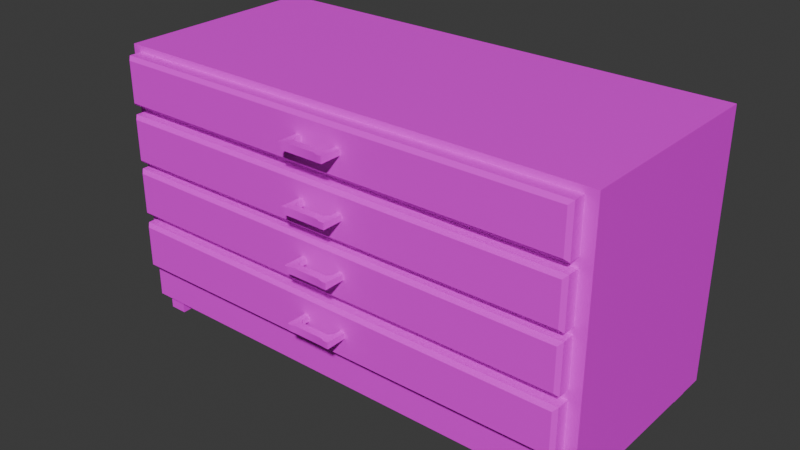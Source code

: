 # Source: cabinet_03.blend  (saved by Blender 4.4.32; exported with 4.5.12 LTS)
import bpy
from mathutils import Matrix  # noqa: F401  (used for matrix-valued properties, if any)

bpy.ops.wm.read_factory_settings(use_empty=True)
scene = bpy.context.scene
scene.name = 'Scene'

# ---- collections
col_collection = bpy.data.collections.new('Collection'); scene.collection.children.link(col_collection)

# ---- images (referenced by path relative to the original .blend; pixels are not part of the script)
import os
ASSET_DIR = os.environ.get("B2B_ASSET_DIR", "")  # directory of the original .blend (textures are referenced by path, not embedded)
HERE = os.path.dirname(os.path.abspath(__file__))  # packed textures are extracted next to this script under _unpacked/

def load_image(name, relpath, width, height, colorspace="sRGB"):
    """Load a texture the original file referenced (path relative to the .blend, or extracted next to this script)."""
    p = next((c for c in (os.path.join(HERE, relpath), os.path.join(ASSET_DIR, relpath)) if relpath and os.path.exists(c)), "")
    if p:
        img = bpy.data.images.load(p, check_existing=True)
        img.name = name
    else:  # same state as the original file: an image datablock whose file is absent (Cycles renders it pink)
        img = bpy.data.images.new(name, width, height)
        img.source = "FILE"
        img.filepath = "//" + (relpath or name)
    img.colorspace_settings.name = colorspace
    return img
img_pandamat_png_001 = load_image('PandaMat.png.001', 'PandaMat.png', 1024, 1024, 'sRGB')

# ---- materials (node trees are filled in below, after node groups)
mat_pandamat_001 = bpy.data.materials.new('PandaMat.001')
mat_pandamat_001.roughness = 0.5

# ---- node groups
ng_smooth_by_angle = bpy.data.node_groups.new('Smooth by Angle', 'GeometryNodeTree')
_s = ng_smooth_by_angle.interface.new_socket(name='Mesh', in_out='OUTPUT', socket_type='NodeSocketGeometry')
_s = ng_smooth_by_angle.interface.new_socket(name='Mesh', in_out='INPUT', socket_type='NodeSocketGeometry')
_s = ng_smooth_by_angle.interface.new_socket(name='Angle', in_out='INPUT', socket_type='NodeSocketFloat')
_s.subtype = 'ANGLE'
_s.default_value = 0.5236
_s.min_value = 0.0
_s.max_value = 3.142
_s.description = 'Maximum face angle for smooth edges'
_s = ng_smooth_by_angle.interface.new_socket(name='Ignore Sharpness', in_out='INPUT', socket_type='NodeSocketBool')
_s.force_non_field = True
ng_smooth_by_angle.description = 'Set the sharpness of mesh edges based on the angle between the neighboring faces'
ng_smooth_by_angle.is_modifier = True
_N = ng_smooth_by_angle.nodes; _L = ng_smooth_by_angle.links
n0 = _N.new('GeometryNodeSetShadeSmooth'); n0.name = 'Set Shade Smooth'; n0.location = (120, -80)
n0.domain = 'EDGE'
n1 = _N.new('GeometryNodeSetShadeSmooth'); n1.name = 'Set Shade Smooth.001'; n1.location = (300, -80)
n2 = _N.new('NodeGroupOutput'); n2.name = 'Group Output'; n2.location = (480, -80)
n3 = _N.new('GeometryNodeInputMeshEdgeAngle'); n3.name = 'Edge Angle'; n3.location = (-440, -240)
n4 = _N.new('NodeGroupInput'); n4.name = 'Group Input'; n4.location = (-80, -80)
n5 = _N.new('GeometryNodeInputEdgeSmooth'); n5.name = 'Is Edge Smooth'; n5.location = (-260, -120)
n6 = _N.new('GeometryNodeInputShadeSmooth'); n6.name = 'Is Shade Smooth'; n6.location = (-440, -397)
n7 = _N.new('FunctionNodeCompare'); n7.name = 'Compare'; n7.location = (-260, -260)
n7.operation = 'LESS_EQUAL'
n7.inputs[6].default_value = (0.0, 0.0, 0.0, 0.0)
n7.inputs[7].default_value = (0.0, 0.0, 0.0, 0.0)
n8 = _N.new('FunctionNodeBooleanMath'); n8.name = 'Boolean Math.001'; n8.location = (-80, -260)
n9 = _N.new('NodeGroupInput'); n9.name = 'Group Input.001'; n9.location = (-440, -329)
n10 = _N.new('NodeGroupInput'); n10.name = 'Group Input.002'; n10.location = (-259, -189)
n11 = _N.new('FunctionNodeBooleanMath'); n11.name = 'Boolean Math'; n11.location = (-80, -149)
n11.operation = 'OR'
n12 = _N.new('FunctionNodeBooleanMath'); n12.name = 'Boolean Math.002'; n12.location = (-260, -380)
n12.operation = 'OR'
n13 = _N.new('NodeGroupInput'); n13.name = 'Group Input.003'; n13.location = (-440, -460)
_L.new(n3.outputs[0], n7.inputs[0])
_L.new(n1.outputs[0], n2.inputs[0])
_L.new(n9.outputs[1], n7.inputs[1])
_L.new(n7.outputs[0], n8.inputs[0])
_L.new(n4.outputs[0], n0.inputs[0])
_L.new(n0.outputs[0], n1.inputs[0])
_L.new(n8.outputs[0], n0.inputs[2])
_L.new(n10.outputs[2], n11.inputs[1])
_L.new(n5.outputs[0], n11.inputs[0])
_L.new(n11.outputs[0], n0.inputs[1])
_L.new(n13.outputs[2], n12.inputs[1])
_L.new(n6.outputs[0], n12.inputs[0])
_L.new(n12.outputs[0], n8.inputs[1])
n2.is_active_output = True

# ---- material node trees
mat_pandamat_001.use_nodes = True; mat_pandamat_001.node_tree.nodes.clear()
_N = mat_pandamat_001.node_tree.nodes; _L = mat_pandamat_001.node_tree.links
n0 = _N.new('ShaderNodeBsdfPrincipled'); n0.name = 'Principled BSDF'; n0.location = (10, 300)
n0.inputs[27].default_value = (0.0, 0.0, 0.0, 1.0)
n0.inputs[28].default_value = 1.0
n1 = _N.new('ShaderNodeOutputMaterial'); n1.name = 'Material Output'; n1.location = (300, 300)
n2 = _N.new('ShaderNodeNormalMap'); n2.name = 'Normal Map'; n2.location = (-300, -300)
n2.label = 'Normal/Map'
n2.inputs[0].default_value = 0.0
n3 = _N.new('ShaderNodeTexImage'); n3.name = 'Image Texture'; n3.location = (-300, 600)
n3.image = img_pandamat_png_001
_L.new(n0.outputs[0], n1.inputs[0])
_L.new(n2.outputs[0], n0.inputs[5])
_L.new(n3.outputs[0], n0.inputs[0])
n1.is_active_output = True

# ---- world
world_world = bpy.data.worlds.new('World'); scene.world = world_world
world_world.use_nodes = True; world_world.node_tree.nodes.clear()
_N = world_world.node_tree.nodes; _L = world_world.node_tree.links
n0 = _N.new('ShaderNodeOutputWorld'); n0.name = 'World Output'; n0.location = (300, 300)
n1 = _N.new('ShaderNodeBackground'); n1.name = 'Background'; n1.location = (10, 300)
n1.inputs[0].default_value = (0.05088, 0.05088, 0.05088, 1.0)
_L.new(n1.outputs[0], n0.inputs[0])
n0.is_active_output = True
world_world.color = (0.05088, 0.05088, 0.05088)
world_world.sun_shadow_jitter_overblur = 0.0

# ---- meshes
me_cube_078 = bpy.data.meshes.new('Cube.078')
me_cube_078.from_pydata([(62.61, -4.34, 23.22), (66.66, 73.84, 29.77), (66.66, 60.17, 29.77), (62.61, 0.6456, 23.22), (62.61, -4.34, 28.2), (-67.59, 73.84, 29.77), (62.61, 0.6456, 28.2), (-67.59, 60.17, 29.77), (67.67, -4.34, 23.22), (67.67, 0.6456, 23.22), (67.67, -4.34, 28.2), (67.67, 0.6456, 28.2), (62.61, -4.34, -23.22), (62.61, 0.6456, -23.22), (62.61, -4.34, -28.2), (62.61, 0.6456, -28.2), (67.67, -4.34, -23.22), (67.67, 0.6456, -23.22), (67.67, -4.34, -28.2), (67.67, 0.6456, -28.2), (70.0, 1.243e-05, 29.77), (70.0, 75.66, 29.77), (70.0, 1.243e-05, -29.77), (70.0, 75.66, -29.77), (-62.61, -4.34, 23.22), (-62.61, 0.6456, 23.22), (-62.61, -4.34, 28.2), (-62.61, 0.6456, 28.2), (-67.67, -4.34, 23.22), (-67.67, 0.6456, 23.22), (-67.67, -4.34, 28.2), (-67.67, 0.6456, 28.2), (-62.61, -4.34, -23.22), (-62.61, 0.6456, -23.22), (-62.61, -4.34, -28.2), (-62.61, 0.6456, -28.2), (-67.67, -4.34, -23.22), (-67.67, 0.6456, -23.22), (-67.67, -4.34, -28.2), (-67.67, 0.6456, -28.2), (-70.0, 1.243e-05, 29.77), (-70.0, 75.66, 29.77), (-70.0, 1.243e-05, -29.77), (-70.0, 75.66, -29.77), (66.66, 57.5, 29.77), (66.66, 43.83, 29.77), (-67.59, 57.5, 29.77), (-67.59, 43.83, 29.77), (66.66, 41.81, 29.77), (66.66, 28.14, 29.77), (-67.59, 41.81, 29.77), (-67.59, 28.14, 29.77), (66.66, 25.47, 29.77), (66.66, 11.8, 29.77), (-67.59, 25.47, 29.77), (-67.59, 11.8, 29.77), (66.66, 60.17, -26.75), (-67.59, 60.17, -26.75), (-67.59, 73.84, -26.75), (66.66, 73.84, -26.75), (66.66, 43.83, -26.75), (66.66, 57.5, -26.75), (-67.59, 43.83, -26.75), (-67.59, 57.5, -26.75), (66.66, 28.14, -26.75), (66.66, 41.81, -26.75), (-67.59, 28.14, -26.75), (-67.59, 41.81, -26.75), (66.66, 11.8, -26.75), (66.66, 25.47, -26.75), (-67.59, 11.8, -26.75), (-67.59, 25.47, -26.75)], [], [(0, 4, 6, 3), (4, 10, 11, 6), (10, 8, 9, 11), (8, 0, 3, 9), (11, 9, 3, 6), (12, 13, 15, 14), (14, 15, 19, 18), (18, 19, 17, 16), (16, 17, 13, 12), (19, 15, 13, 17), (20, 40, 42, 22), (22, 23, 21, 20), (43, 41, 21, 23), (22, 42, 43, 23), (24, 25, 27, 26), (26, 27, 31, 30), (30, 31, 29, 28), (28, 29, 25, 24), (31, 27, 25, 29), (32, 34, 35, 33), (34, 38, 39, 35), (38, 36, 37, 39), (36, 32, 33, 37), (39, 37, 33, 35), (42, 40, 41, 43), (41, 40, 20, 21, 1, 2, 44, 45, 48, 49, 52, 53, 55, 54, 51, 50, 47, 46, 7, 5), (1, 21, 41, 5), (48, 45, 47, 50), (44, 2, 7, 46), (51, 54, 52, 49), (55, 70, 71, 54), (53, 68, 70, 55), (49, 48, 65, 64), (2, 1, 59, 56), (56, 59, 58, 57), (60, 61, 63, 62), (64, 65, 67, 66), (68, 69, 71, 70), (54, 71, 69, 52), (45, 60, 62, 47), (53, 52, 69, 68), (47, 62, 63, 46), (45, 44, 61, 60), (2, 56, 57, 7), (46, 63, 61, 44), (49, 64, 66, 51), (7, 57, 58, 5), (51, 66, 67, 50), (5, 58, 59, 1), (50, 67, 65, 48)])
me_cube_078.polygons.foreach_set('use_smooth', [True] * 50)
_uv = me_cube_078.uv_layers.new(name='UVMap')
_uv.uv.foreach_set('vector', [0.4434, 0.7365, 0.4438, 0.7365, 0.4438, 0.7369, 0.4434, 0.7369, 0.4524, 0.7354, 0.4524, 0.7358, 0.452, 0.7358, 0.452, 0.7354, 0.452, 0.7362, 0.4524, 0.7362, 0.4524, 0.7367, 0.452, 0.7367, 0.4511, 0.7358, 0.4511, 0.7362, 0.4507, 0.7362, 0.4507, 0.7358, 0.4507, 0.7362, 0.4511, 0.7362, 0.4511, 0.7367, 0.4507, 0.7367, 0.452, 0.7362, 0.452, 0.7367, 0.4516, 0.7367, 0.4516, 0.7362, 0.452, 0.7358, 0.4516, 0.7358, 0.4516, 0.7354, 0.452, 0.7354, 0.4434, 0.7365, 0.4434, 0.7369, 0.4429, 0.7369, 0.4429, 0.7365, 0.452, 0.7362, 0.4516, 0.7362, 0.4516, 0.7358, 0.452, 0.7358, 0.4528, 0.7358, 0.4528, 0.7362, 0.4524, 0.7362, 0.4524, 0.7358, 0.3005, 0.7656, 0.3005, 0.7538, 0.3055, 0.7538, 0.3055, 0.7656, 0.2927, 0.7656, 0.2927, 0.772, 0.2877, 0.772, 0.2877, 0.7656, 0.2954, 0.7538, 0.3005, 0.7538, 0.3005, 0.7656, 0.2954, 0.7656, 0.2954, 0.7538, 0.2954, 0.7656, 0.2891, 0.7656, 0.2891, 0.7538, 0.4528, 0.7362, 0.4528, 0.7367, 0.4524, 0.7367, 0.4524, 0.7362, 0.4528, 0.7358, 0.4524, 0.7358, 0.4524, 0.7354, 0.4528, 0.7354, 0.4446, 0.7365, 0.4446, 0.7369, 0.4442, 0.7369, 0.4442, 0.7365, 0.4516, 0.7358, 0.4511, 0.7358, 0.4511, 0.7354, 0.4516, 0.7354, 0.4511, 0.7367, 0.4511, 0.7362, 0.4516, 0.7362, 0.4516, 0.7367, 0.4438, 0.7365, 0.4442, 0.7365, 0.4442, 0.7369, 0.4438, 0.7369, 0.4516, 0.7358, 0.4516, 0.7362, 0.4511, 0.7362, 0.4511, 0.7358, 0.45, 0.7365, 0.4504, 0.7365, 0.4504, 0.7369, 0.45, 0.7369, 0.4511, 0.7354, 0.4511, 0.7358, 0.4507, 0.7358, 0.4507, 0.7354, 0.4524, 0.7362, 0.452, 0.7362, 0.452, 0.7358, 0.4524, 0.7358, 0.2827, 0.7656, 0.2877, 0.7656, 0.2877, 0.772, 0.2827, 0.772, 0.2827, 0.7538, 0.2891, 0.7538, 0.2891, 0.7656, 0.2827, 0.7656, 0.2828, 0.7653, 0.284, 0.7653, 0.2842, 0.7653, 0.2854, 0.7653, 0.2855, 0.7653, 0.2867, 0.7653, 0.2869, 0.7653, 0.2881, 0.7653, 0.2881, 0.754, 0.2869, 0.754, 0.2867, 0.754, 0.2855, 0.754, 0.2854, 0.754, 0.2842, 0.754, 0.284, 0.754, 0.2828, 0.754, 0.2828, 0.7653, 0.2827, 0.7656, 0.2827, 0.7538, 0.2828, 0.754, 0.2855, 0.7653, 0.2854, 0.7653, 0.2854, 0.754, 0.2855, 0.754, 0.2842, 0.7653, 0.284, 0.7653, 0.284, 0.754, 0.2842, 0.754, 0.2867, 0.754, 0.2869, 0.754, 0.2869, 0.7653, 0.2867, 0.7653, 0.412, 0.7713, 0.412, 0.7713, 0.412, 0.7724, 0.412, 0.7724, 0.4268, 0.7762, 0.4268, 0.7762, 0.4268, 0.7649, 0.4268, 0.7649, 0.4132, 0.7713, 0.4132, 0.7724, 0.4132, 0.7724, 0.4132, 0.7713, 0.4129, 0.7713, 0.4129, 0.7724, 0.4129, 0.7724, 0.4129, 0.7713, 0.3008, 0.7656, 0.2996, 0.7656, 0.2996, 0.7769, 0.3008, 0.7769, 0.2961, 0.7656, 0.295, 0.7656, 0.295, 0.7769, 0.2961, 0.7769, 0.3019, 0.7656, 0.3008, 0.7656, 0.3008, 0.7769, 0.3019, 0.7769, 0.295, 0.7656, 0.2938, 0.7656, 0.2938, 0.7769, 0.295, 0.7769, 0.4295, 0.7531, 0.4295, 0.7531, 0.4295, 0.7644, 0.4295, 0.7644, 0.4277, 0.7762, 0.4277, 0.7762, 0.4277, 0.7649, 0.4277, 0.7649, 0.412, 0.7713, 0.412, 0.7724, 0.412, 0.7724, 0.412, 0.7713, 0.4113, 0.7713, 0.4113, 0.7713, 0.4113, 0.7724, 0.4113, 0.7724, 0.4126, 0.7713, 0.4126, 0.7724, 0.4126, 0.7724, 0.4126, 0.7713, 0.4271, 0.7762, 0.4271, 0.7762, 0.4271, 0.7649, 0.4271, 0.7649, 0.4259, 0.7649, 0.4259, 0.7649, 0.4259, 0.7762, 0.4259, 0.7762, 0.4274, 0.7762, 0.4274, 0.7762, 0.4274, 0.7649, 0.4274, 0.7649, 0.4135, 0.7713, 0.4135, 0.7713, 0.4135, 0.7724, 0.4135, 0.7724, 0.4132, 0.7713, 0.4132, 0.7713, 0.4132, 0.7724, 0.4132, 0.7724, 0.4295, 0.7644, 0.4295, 0.7644, 0.4295, 0.7757, 0.4295, 0.7757, 0.4262, 0.7649, 0.4262, 0.7649, 0.4262, 0.7762, 0.4262, 0.7762])
me_cube_078.materials.append(mat_pandamat_001)
me_cube_078.update()
me_cube_078.normals_split_custom_set([tuple(v) for v in zip(*[iter([-0.7071, 0.0, -0.7071, -0.7071, 0.0, 0.7071, -0.5774, 0.5774, 0.5774, -0.5774, 0.5774, -0.5774, -0.7071, 0.0, 0.7071, 0.7071, 0.0, 0.7071, 0.5774, 0.5774, 0.5774, -0.5774, 0.5774, 0.5774, 0.7071, 0.0, 0.7071, 0.7071, 0.0, -0.7071, 0.5774, 0.5774, -0.5774, 0.5774, 0.5774, 0.5774, 0.7071, 0.0, -0.7071, -0.7071, 0.0, -0.7071, -0.5774, 0.5774, -0.5774, 0.5774, 0.5774, -0.5774, 0.5774, 0.5774, 0.5774, 0.5774, 0.5774, -0.5774, -0.5774, 0.5774, -0.5774, -0.5774, 0.5774, 0.5774, -0.7071, 0.0, 0.7071, -0.5774, 0.5774, 0.5774, -0.5774, 0.5774, -0.5774, -0.7071, 0.0, -0.7071, -0.7071, 0.0, -0.7071, -0.5774, 0.5774, -0.5774, 0.5774, 0.5774, -0.5774, 0.7071, 0.0, -0.7071, 0.7071, 0.0, -0.7071, 0.5774, 0.5774, -0.5774, 0.5774, 0.5774, 0.5774, 0.7071, 0.0, 0.7071, 0.7071, 0.0, 0.7071, 0.5774, 0.5774, 0.5774, -0.5774, 0.5774, 0.5774, -0.7071, 0.0, 0.7071, 0.5774, 0.5774, -0.5774, -0.5774, 0.5774, -0.5774, -0.5774, 0.5774, 0.5774, 0.5774, 0.5774, 0.5774, 0.5774, -0.5774, 0.5774, -0.5774, -0.5774, 0.5774, -0.5774, -0.5774, -0.5774, 0.5774, -0.5774, -0.5774, 0.5774, -0.5774, -0.5774, 0.5774, 0.5774, -0.5774, 0.5774, 0.5774, 0.5773, 0.5774, -0.5774, 0.5774, -0.5774, 0.5774, -0.5774, -0.5773, 0.5773, 0.5774, 0.5774, 0.5774, 0.5773, 0.5774, 0.5774, -0.5774, 0.5774, -0.5774, -0.5774, -0.5774, -0.5774, -0.5774, -0.5774, 0.5774, -0.5774, 0.5774, 0.5774, -0.5774, 0.7071, 0.0, -0.7071, 0.5774, 0.5774, -0.5774, 0.5774, 0.5774, 0.5774, 0.7071, 0.0, 0.7071, 0.7071, 0.0, 0.7071, 0.5774, 0.5774, 0.5774, -0.5774, 0.5774, 0.5774, -0.7071, 0.0, 0.7071, -0.7071, 0.0, 0.7071, -0.5774, 0.5774, 0.5774, -0.5774, 0.5774, -0.5774, -0.7071, 0.0, -0.7071, -0.7071, 0.0, -0.7071, -0.5774, 0.5774, -0.5774, 0.5774, 0.5774, -0.5774, 0.7071, 0.0, -0.7071, -0.5774, 0.5774, 0.5774, 0.5774, 0.5774, 0.5774, 0.5774, 0.5774, -0.5774, -0.5774, 0.5774, -0.5774, 0.7071, 0.0, 0.7071, 0.7071, 0.0, -0.7071, 0.5774, 0.5774, -0.5774, 0.5774, 0.5774, 0.5774, 0.7071, 0.0, -0.7071, -0.7071, 0.0, -0.7071, -0.5774, 0.5774, -0.5774, 0.5774, 0.5774, -0.5774, -0.7071, 0.0, -0.7071, -0.7071, 0.0, 0.7071, -0.5774, 0.5774, 0.5774, -0.5774, 0.5774, -0.5774, -0.7071, 0.0, 0.7071, 0.7071, 0.0, 0.7071, 0.5774, 0.5774, 0.5774, -0.5774, 0.5774, 0.5774, -0.5774, 0.5774, -0.5774, -0.5774, 0.5774, 0.5774, 0.5774, 0.5774, 0.5774, 0.5774, 0.5774, -0.5774, -0.5774, -0.5774, -0.5774, -0.5774, -0.5774, 0.5774, -0.5773, 0.5773, 0.5774, -0.5774, 0.5774, -0.5774, -0.5773, 0.5773, 0.5774, -0.5774, -0.5774, 0.5774, 0.5774, -0.5774, 0.5774, 0.5774, 0.5774, 0.5773, -0.3015, -0.3015, 0.9045, -0.3015, 0.3015, 0.9045, -0.3015, -0.3015, 0.9045, -0.3015, 0.3015, 0.9045, -0.3015, -0.3015, 0.9045, -0.3015, 0.3015, 0.9045, -0.3015, -0.3015, 0.9045, -0.5774, 0.5774, 0.5774, 0.5774, 0.5774, 0.5774, 0.3015, -0.3015, 0.9045, 0.3015, 0.3015, 0.9045, 0.3015, -0.3015, 0.9045, 0.3015, 0.3015, 0.9045, 0.3015, -0.3015, 0.9045, 0.3015, 0.3015, 0.9045, 0.3015, -0.3015, 0.9045, -0.3015, -0.3015, 0.9045, 0.5774, 0.5774, 0.5773, -0.5773, 0.5773, 0.5774, 0.3015, -0.3015, 0.9045, -0.3015, -0.3015, 0.9045, -0.3015, 0.3015, 0.9045, 0.3015, 0.3015, 0.9045, 0.3015, -0.3015, 0.9045, -0.3015, -0.3015, 0.9045, -0.3015, 0.3015, 0.9045, 0.3015, 0.3015, 0.9045, 0.3015, -0.3015, 0.9045, 0.3015, 0.3015, 0.9045, 0.3015, -0.3015, 0.9045, -0.3015, -0.3015, 0.9045, -0.3015, 0.3015, 0.9045, 0.5774, 0.5774, 0.5774, 0.5774, 0.5774, 0.5774, 0.5774, -0.5774, 0.5774, 0.3015, -0.3015, 0.9045, -0.5774, 0.5774, 0.5774, -0.5774, 0.5774, 0.5774, 0.5774, 0.5774, 0.5774, 0.5774, 0.5774, 0.5774, -0.3015, 0.3015, 0.9045, -0.3015, -0.3015, 0.9045, -0.5774, -0.5774, 0.5774, -0.5774, 0.5774, 0.5774, -0.3015, 0.3015, 0.9045, -0.3015, -0.3015, 0.9045, -0.5774, -0.5774, 0.5774, -0.5774, 0.5774, 0.5774, -0.5774, 0.5774, 0.5774, -0.5774, -0.5774, 0.5774, 0.5774, -0.5774, 0.5774, 0.5774, 0.5774, 0.5774, -0.5774, 0.5774, 0.5774, -0.5774, -0.5774, 0.5774, 0.5774, -0.5774, 0.5774, 0.5774, 0.5774, 0.5774, -0.5774, 0.5774, 0.5774, -0.5774, -0.5774, 0.5774, 0.5774, -0.5774, 0.5774, 0.5774, 0.5774, 0.5774, -0.5774, 0.5774, 0.5774, -0.5774, -0.5774, 0.5774, 0.5774, -0.5774, 0.5774, 0.5774, 0.5774, 0.5774, 0.3015, -0.3015, 0.9045, 0.5774, -0.5774, 0.5774, -0.5774, -0.5774, 0.5774, -0.3015, -0.3015, 0.9045, -0.3015, 0.3015, 0.9045, -0.5774, 0.5774, 0.5774, 0.5774, 0.5774, 0.5774, 0.3015, 0.3015, 0.9045, -0.5774, 0.5774, 0.5774, -0.3015, -0.3015, 0.9045, -0.5774, -0.5774, 0.5774, -0.5774, 0.5774, 0.5774, 0.3015, 0.3015, 0.9045, 0.5774, 0.5774, 0.5774, 0.5774, -0.5774, 0.5774, 0.3015, -0.3015, 0.9045, -0.3015, 0.3015, 0.9045, -0.3015, -0.3015, 0.9045, -0.5774, -0.5774, 0.5774, -0.5774, 0.5774, 0.5774, -0.3015, 0.3015, 0.9045, -0.5774, 0.5774, 0.5774, 0.5774, 0.5774, 0.5774, 0.3015, 0.3015, 0.9045, 0.3015, -0.3015, 0.9045, 0.5774, -0.5774, 0.5774, -0.5774, -0.5774, 0.5774, -0.3015, -0.3015, 0.9045, -0.3015, 0.3015, 0.9045, -0.5774, 0.5774, 0.5774, 0.5774, 0.5774, 0.5774, 0.3015, 0.3015, 0.9045, 0.3015, 0.3015, 0.9045, 0.5774, 0.5774, 0.5774, 0.5774, -0.5774, 0.5774, 0.3015, -0.3015, 0.9045, 0.3015, 0.3015, 0.9045, 0.5774, 0.5774, 0.5774, 0.5774, -0.5774, 0.5774, 0.3015, -0.3015, 0.9045, 0.3015, -0.3015, 0.9045, 0.5774, -0.5774, 0.5774, -0.5774, -0.5774, 0.5774, -0.3015, -0.3015, 0.9045, 0.3015, -0.3015, 0.9045, 0.5774, -0.5774, 0.5774, -0.5774, -0.5774, 0.5774, -0.3015, -0.3015, 0.9045])] * 3)])
me_cube_001 = bpy.data.meshes.new('Cube.001')
me_cube_001.from_pydata([(63.66, 25.47, 29.77), (-64.59, 25.47, 29.77), (4.314, 18.07, 39.97), (4.314, 20.26, 39.97), (4.314, 18.07, 37.79), (4.314, 20.26, 37.79), (5.264, 20.01, 36.3), (5.264, 18.32, 36.3), (5.327, 18.22, 40.23), (5.327, 20.12, 40.23), (6.778, 20.01, 36.31), (6.778, 18.33, 36.31), (6.711, 18.22, 40.22), (6.711, 20.11, 40.22), (5.272, 20.01, 33.42), (5.272, 18.32, 33.42), (6.787, 20.01, 33.42), (6.787, 18.33, 33.42), (-4.314, 18.07, 39.97), (-4.314, 20.26, 39.97), (-4.314, 18.07, 37.79), (-4.314, 20.26, 37.79), (-5.264, 20.01, 36.3), (-5.264, 18.32, 36.3), (-5.327, 18.22, 40.23), (-5.327, 20.12, 40.23), (-6.778, 20.01, 36.31), (-6.778, 18.33, 36.31), (-6.711, 18.22, 40.22), (-6.711, 20.11, 40.22), (-5.272, 20.01, 33.42), (-5.272, 18.32, 33.42), (-6.786, 20.01, 33.42), (-6.786, 18.33, 33.42), (0.0001568, 18.07, 37.79), (0.0001568, 20.26, 37.79), (0.0001568, 18.07, 39.97), (0.0001568, 20.26, 39.97), (65.67, 12.78, 34.25), (66.66, 11.8, 33.26), (66.66, 25.47, 33.26), (65.67, 24.48, 34.25), (-67.59, 11.8, 33.26), (-66.6, 12.78, 34.25), (-66.6, 24.48, 34.25), (-67.59, 25.47, 33.26), (66.66, 11.8, -26.75), (63.66, 25.47, -23.75), (-67.59, 11.8, -26.75), (-64.59, 25.47, -23.75), (-67.59, 25.47, -26.75), (66.66, 25.47, -26.75), (-64.59, 13.62, 29.77), (63.66, 13.62, 29.77), (-64.59, 13.62, -23.75), (63.66, 13.62, -23.75)], [], [(39, 42, 48, 46), (42, 45, 50, 48), (38, 41, 44, 43), (34, 35, 5, 4), (34, 4, 2, 36), (2, 3, 37, 36), (5, 35, 37, 3), (5, 3, 9, 6), (2, 4, 7, 8), (3, 2, 8, 9), (4, 5, 6, 7), (6, 9, 13, 10), (11, 10, 13, 12), (10, 11, 17, 16), (9, 8, 12, 13), (8, 7, 11, 12), (7, 6, 14, 15), (6, 10, 16, 14), (11, 7, 15, 17), (34, 20, 21, 35), (34, 36, 18, 20), (18, 36, 37, 19), (21, 19, 37, 35), (21, 22, 25, 19), (18, 24, 23, 20), (19, 25, 24, 18), (20, 23, 22, 21), (22, 26, 29, 25), (27, 28, 29, 26), (26, 32, 33, 27), (25, 29, 28, 24), (24, 28, 27, 23), (23, 31, 30, 22), (22, 30, 32, 26), (27, 33, 31, 23), (39, 40, 41, 38), (43, 44, 45, 42), (42, 39, 38, 43), (40, 45, 44, 41), (46, 48, 50, 51), (0, 47, 55, 53), (49, 47, 51, 50), (0, 1, 49, 50, 45, 40, 51, 47), (52, 53, 55, 54), (47, 49, 54, 55), (49, 1, 52, 54), (1, 0, 53, 52), (39, 46, 51, 40)])
me_cube_001.polygons.foreach_set('use_smooth', [True] * 48)
_uv = me_cube_001.uv_layers.new(name='UVMap')
_uv.uv.foreach_set('vector', [0.4265, 0.7762, 0.4265, 0.7649, 0.4268, 0.7649, 0.4268, 0.7762, 0.4123, 0.7713, 0.4123, 0.7724, 0.412, 0.7724, 0.412, 0.7713, 0.4235, 0.7761, 0.4226, 0.7761, 0.4226, 0.765, 0.4235, 0.765, 0.2847, 0.7735, 0.2845, 0.7735, 0.2845, 0.7731, 0.2847, 0.7731, 0.2835, 0.7726, 0.2835, 0.7729, 0.2833, 0.7729, 0.2833, 0.7726, 0.2897, 0.7722, 0.2899, 0.7722, 0.2899, 0.7725, 0.2897, 0.7725, 0.2871, 0.7729, 0.2871, 0.7726, 0.2873, 0.7726, 0.2873, 0.7729, 0.2871, 0.7729, 0.2873, 0.7729, 0.2873, 0.773, 0.2869, 0.773, 0.2833, 0.7729, 0.2835, 0.7729, 0.2836, 0.773, 0.2833, 0.773, 0.2899, 0.7722, 0.2897, 0.7722, 0.2897, 0.7721, 0.2899, 0.7721, 0.2868, 0.7735, 0.2867, 0.7735, 0.2867, 0.7734, 0.2868, 0.7734, 0.2869, 0.773, 0.2873, 0.773, 0.2873, 0.7731, 0.2869, 0.7731, 0.2849, 0.7734, 0.2851, 0.7734, 0.2851, 0.7737, 0.2849, 0.7737, 0.2851, 0.7734, 0.2849, 0.7734, 0.2849, 0.7731, 0.2851, 0.7731, 0.2899, 0.7721, 0.2897, 0.7721, 0.2897, 0.772, 0.2899, 0.772, 0.2833, 0.773, 0.2836, 0.773, 0.2836, 0.7731, 0.2833, 0.7731, 0.2868, 0.7734, 0.2867, 0.7734, 0.2867, 0.7731, 0.2868, 0.7731, 0.2869, 0.773, 0.2869, 0.7731, 0.2867, 0.7731, 0.2867, 0.773, 0.2836, 0.7731, 0.2836, 0.773, 0.2838, 0.773, 0.2838, 0.7731, 0.2847, 0.7735, 0.2847, 0.7739, 0.2845, 0.7739, 0.2845, 0.7735, 0.2835, 0.7726, 0.2833, 0.7726, 0.2833, 0.7722, 0.2835, 0.7722, 0.2897, 0.7729, 0.2897, 0.7725, 0.2899, 0.7725, 0.2899, 0.7729, 0.2871, 0.7722, 0.2873, 0.7722, 0.2873, 0.7726, 0.2871, 0.7726, 0.2871, 0.7722, 0.2869, 0.7721, 0.2873, 0.7721, 0.2873, 0.7722, 0.2833, 0.7722, 0.2833, 0.7721, 0.2836, 0.7721, 0.2835, 0.7722, 0.2899, 0.7729, 0.2899, 0.773, 0.2897, 0.773, 0.2897, 0.7729, 0.2871, 0.7735, 0.2871, 0.7734, 0.2873, 0.7734, 0.2873, 0.7735, 0.2869, 0.7721, 0.2869, 0.772, 0.2873, 0.772, 0.2873, 0.7721, 0.286, 0.7734, 0.286, 0.7737, 0.2859, 0.7737, 0.2859, 0.7734, 0.2859, 0.7734, 0.2859, 0.7731, 0.286, 0.7731, 0.286, 0.7734, 0.2899, 0.773, 0.2899, 0.7731, 0.2897, 0.7731, 0.2897, 0.773, 0.2833, 0.7721, 0.2833, 0.772, 0.2836, 0.772, 0.2836, 0.7721, 0.2871, 0.7734, 0.2871, 0.7731, 0.2873, 0.7731, 0.2873, 0.7734, 0.2869, 0.7721, 0.2867, 0.7721, 0.2867, 0.772, 0.2869, 0.772, 0.2836, 0.772, 0.2838, 0.772, 0.2838, 0.7721, 0.2836, 0.7721, 0.2666, 0.7708, 0.2655, 0.7708, 0.2656, 0.7707, 0.2666, 0.7707, 0.2666, 0.7596, 0.2656, 0.7596, 0.2655, 0.7595, 0.2666, 0.7595, 0.2666, 0.7595, 0.2666, 0.7708, 0.2666, 0.7707, 0.2666, 0.7596, 0.2655, 0.7708, 0.2655, 0.7595, 0.2656, 0.7596, 0.2656, 0.7707, 0.295, 0.7656, 0.295, 0.7769, 0.2938, 0.7769, 0.2938, 0.7656, 0.4295, 0.7641, 0.4295, 0.7641, 0.4295, 0.7641, 0.4295, 0.7641, 0.4295, 0.7533, 0.4295, 0.7641, 0.4295, 0.7644, 0.4295, 0.7531, 0.4295, 0.7641, 0.4295, 0.7533, 0.4295, 0.7533, 0.4295, 0.7531, 0.4298, 0.7531, 0.4298, 0.7644, 0.4295, 0.7644, 0.4295, 0.7641, 0.4295, 0.7533, 0.4295, 0.7641, 0.4295, 0.7641, 0.4295, 0.7533, 0.4295, 0.7641, 0.4295, 0.7533, 0.4295, 0.7533, 0.4295, 0.7641, 0.4295, 0.7533, 0.4295, 0.7533, 0.4295, 0.7533, 0.4295, 0.7533, 0.4295, 0.7533, 0.4295, 0.7641, 0.4295, 0.7641, 0.4295, 0.7533, 0.4117, 0.7713, 0.412, 0.7713, 0.412, 0.7724, 0.4117, 0.7724])
me_cube_001.materials.append(mat_pandamat_001)
me_cube_001.update()
me_cube_001.normals_split_custom_set([tuple(v) for v in zip(*[iter([0.6507, -0.6507, 0.3914, -0.6507, -0.6507, 0.3914, -0.5774, -0.5774, -0.5774, 0.5774, -0.5774, -0.5774, -0.6507, -0.6507, 0.3914, -0.6507, 0.6507, 0.3914, -0.5773, 0.5774, -0.5773, -0.5774, -0.5774, -0.5774, 0.3002, -0.3002, 0.9054, 0.3002, 0.3002, 0.9054, -0.3002, 0.3002, 0.9054, -0.3002, -0.3002, 0.9054, 0.0, -0.7071, -0.7071, 0.0, 0.7071, -0.7071, -0.1549, 0.8528, -0.4987, -0.1549, -0.8528, -0.4987, 0.0, -0.7071, -0.7071, -0.1549, -0.8528, -0.4987, -0.004889, -0.7534, 0.6576, 0.0, -0.7071, 0.7071, -0.004889, -0.7534, 0.6576, -0.004891, 0.7534, 0.6576, 0.0, 0.7071, 0.7071, 0.0, -0.7071, 0.7071, -0.1549, 0.8528, -0.4987, 0.0, 0.7071, -0.7071, 0.0, 0.7071, 0.7071, -0.004891, 0.7534, 0.6576, -0.1549, 0.8528, -0.4987, -0.004891, 0.7534, 0.6576, -0.0389, 0.6729, 0.7387, -0.6021, 0.7721, -0.2033, -0.004889, -0.7534, 0.6576, -0.1549, -0.8528, -0.4987, -0.6021, -0.7721, -0.2033, -0.0389, -0.6729, 0.7387, -0.004891, 0.7534, 0.6576, -0.004889, -0.7534, 0.6576, -0.0389, -0.6729, 0.7387, -0.0389, 0.6729, 0.7387, -0.1549, -0.8528, -0.4987, -0.1549, 0.8528, -0.4987, -0.6021, 0.7721, -0.2033, -0.6021, -0.7721, -0.2033, -0.6021, 0.7721, -0.2033, -0.0389, 0.6729, 0.7387, 0.5729, 0.5852, 0.5739, 0.7131, 0.701, -0.001974, 0.7131, -0.701, -0.001973, 0.7131, 0.701, -0.001974, 0.5729, 0.5852, 0.5739, 0.5729, -0.5852, 0.5739, 0.7131, 0.701, -0.001974, 0.7131, -0.701, -0.001973, 0.7083, -0.706, 0.002009, 0.7083, 0.706, 0.002009, -0.0389, 0.6729, 0.7387, -0.0389, -0.6729, 0.7387, 0.5729, -0.5852, 0.5739, 0.5729, 0.5852, 0.5739, -0.0389, -0.6729, 0.7387, -0.6021, -0.7721, -0.2033, 0.7131, -0.701, -0.001973, 0.5729, -0.5852, 0.5739, -0.6021, -0.7721, -0.2033, -0.6021, 0.7721, -0.2033, -0.7059, 0.7083, -0.002003, -0.7059, -0.7083, -0.002003, -0.6021, 0.7721, -0.2033, 0.7131, 0.701, -0.001974, 0.7083, 0.706, 0.002009, -0.7059, 0.7083, -0.002003, 0.7131, -0.701, -0.001973, -0.6021, -0.7721, -0.2033, -0.7059, -0.7083, -0.002003, 0.7083, -0.706, 0.002009, 0.0, -0.7071, -0.7071, 0.1549, -0.8528, -0.4987, 0.1549, 0.8528, -0.4987, 0.0, 0.7071, -0.7071, 0.0, -0.7071, -0.7071, 0.0, -0.7071, 0.7071, 0.004889, -0.7534, 0.6576, 0.1549, -0.8528, -0.4987, 0.004889, -0.7534, 0.6576, 0.0, -0.7071, 0.7071, 0.0, 0.7071, 0.7071, 0.00489, 0.7534, 0.6576, 0.1549, 0.8528, -0.4987, 0.00489, 0.7534, 0.6576, 0.0, 0.7071, 0.7071, 0.0, 0.7071, -0.7071, 0.1549, 0.8528, -0.4987, 0.6021, 0.7721, -0.2033, 0.0389, 0.6729, 0.7387, 0.00489, 0.7534, 0.6576, 0.004889, -0.7534, 0.6576, 0.0389, -0.6729, 0.7387, 0.6021, -0.7721, -0.2033, 0.1549, -0.8528, -0.4987, 0.00489, 0.7534, 0.6576, 0.0389, 0.6729, 0.7387, 0.0389, -0.6729, 0.7387, 0.004889, -0.7534, 0.6576, 0.1549, -0.8528, -0.4987, 0.6021, -0.7721, -0.2033, 0.6021, 0.7721, -0.2033, 0.1549, 0.8528, -0.4987, 0.6021, 0.7721, -0.2033, -0.7131, 0.701, -0.001973, -0.5729, 0.5852, 0.5739, 0.0389, 0.6729, 0.7387, -0.7131, -0.701, -0.001973, -0.5729, -0.5852, 0.5739, -0.5729, 0.5852, 0.5739, -0.7131, 0.701, -0.001973, -0.7131, 0.701, -0.001973, -0.7083, 0.706, 0.002009, -0.7083, -0.706, 0.002009, -0.7131, -0.701, -0.001973, 0.0389, 0.6729, 0.7387, -0.5729, 0.5852, 0.5739, -0.5729, -0.5852, 0.5739, 0.0389, -0.6729, 0.7387, 0.0389, -0.6729, 0.7387, -0.5729, -0.5852, 0.5739, -0.7131, -0.701, -0.001973, 0.6021, -0.7721, -0.2033, 0.6021, -0.7721, -0.2033, 0.7059, -0.7083, -0.002002, 0.7059, 0.7083, -0.002002, 0.6021, 0.7721, -0.2033, 0.6021, 0.7721, -0.2033, 0.7059, 0.7083, -0.002002, -0.7083, 0.706, 0.002009, -0.7131, 0.701, -0.001973, -0.7131, -0.701, -0.001973, -0.7083, -0.706, 0.002009, 0.7059, -0.7083, -0.002002, 0.6021, -0.7721, -0.2033, 0.6507, -0.6507, 0.3914, 0.6507, 0.6507, 0.3914, 0.3002, 0.3002, 0.9054, 0.3002, -0.3002, 0.9054, -0.3002, -0.3002, 0.9054, -0.3002, 0.3002, 0.9054, -0.6507, 0.6507, 0.3914, -0.6507, -0.6507, 0.3914, -0.6507, -0.6507, 0.3914, 0.6507, -0.6507, 0.3914, 0.3002, -0.3002, 0.9054, -0.3002, -0.3002, 0.9054, 0.6507, 0.6507, 0.3914, -0.6507, 0.6507, 0.3914, -0.3002, 0.3002, 0.9054, 0.3002, 0.3002, 0.9054, 0.5774, -0.5774, -0.5774, -0.5774, -0.5774, -0.5774, -0.5773, 0.5774, -0.5773, 0.5773, 0.5774, -0.5773, -0.5774, 0.5774, -0.5774, -0.3015, 0.9045, 0.3015, -0.5774, 0.5774, 0.5774, -0.5774, 0.5774, -0.5774, 0.3015, 0.9045, 0.3015, -0.3015, 0.9045, 0.3015, 0.5773, 0.5774, -0.5773, -0.5773, 0.5774, -0.5773, -0.5774, 0.5774, -0.5774, 0.5774, 0.5774, -0.5774, 0.3015, 0.9045, 0.3015, -0.5773, 0.5774, -0.5773, -0.6507, 0.6507, 0.3914, 0.6507, 0.6507, 0.3914, 0.5773, 0.5774, -0.5773, -0.3015, 0.9045, 0.3015, 0.5774, 0.5774, -0.5774, -0.5774, 0.5774, -0.5774, -0.5774, 0.5774, 0.5774, 0.5774, 0.5774, 0.5774, -0.3015, 0.9045, 0.3015, 0.3015, 0.9045, 0.3015, 0.5774, 0.5774, 0.5774, -0.5774, 0.5774, 0.5774, 0.3015, 0.9045, 0.3015, 0.5774, 0.5774, -0.5774, 0.5774, 0.5774, -0.5774, 0.5774, 0.5774, 0.5774, 0.5774, 0.5774, -0.5774, -0.5774, 0.5774, -0.5774, -0.5774, 0.5774, -0.5774, 0.5774, 0.5774, -0.5774, 0.6507, -0.6507, 0.3914, 0.5774, -0.5774, -0.5774, 0.5773, 0.5774, -0.5773, 0.6507, 0.6507, 0.3914])] * 3)])
me_cube_003 = bpy.data.meshes.new('Cube.003')
me_cube_003.from_pydata([(63.66, 73.84, 29.77), (-64.59, 73.84, 29.77), (4.314, 66.45, 39.97), (4.314, 68.63, 39.97), (4.314, 66.45, 37.79), (4.314, 68.63, 37.79), (5.264, 68.39, 36.3), (5.264, 66.69, 36.3), (5.327, 66.59, 40.23), (5.327, 68.49, 40.23), (6.778, 68.38, 36.31), (6.778, 66.7, 36.31), (6.711, 66.6, 40.22), (6.711, 68.49, 40.22), (5.272, 68.39, 33.42), (5.272, 66.69, 33.42), (6.787, 68.38, 33.42), (6.787, 66.7, 33.42), (-4.314, 66.45, 39.97), (-4.314, 68.63, 39.97), (-4.314, 66.45, 37.79), (-4.314, 68.63, 37.79), (-5.264, 68.39, 36.3), (-5.264, 66.69, 36.3), (-5.327, 66.59, 40.23), (-5.327, 68.49, 40.23), (-6.778, 68.38, 36.31), (-6.778, 66.7, 36.31), (-6.711, 66.6, 40.22), (-6.711, 68.49, 40.22), (-5.272, 68.39, 33.42), (-5.272, 66.69, 33.42), (-6.786, 68.38, 33.42), (-6.786, 66.7, 33.42), (0.0001568, 66.45, 37.79), (0.0001568, 68.63, 37.79), (0.0001568, 66.45, 39.97), (0.0001568, 68.63, 39.97), (65.67, 61.16, 34.25), (66.66, 60.17, 33.26), (66.66, 73.84, 33.26), (65.67, 72.86, 34.25), (-67.59, 60.17, 33.26), (-66.6, 61.16, 34.25), (-66.6, 72.86, 34.25), (-67.59, 73.84, 33.26), (66.66, 60.17, -26.75), (-67.59, 60.17, -26.75), (-64.59, 73.84, -23.75), (63.66, 73.84, -23.75), (-67.59, 73.84, -26.75), (66.66, 73.84, -26.75), (-64.59, 61.99, 29.77), (63.66, 61.99, 29.77), (-64.59, 61.99, -23.75), (63.66, 61.99, -23.75)], [], [(38, 41, 44, 43), (50, 47, 42, 45), (49, 0, 1, 48, 50, 45, 40, 51), (34, 35, 5, 4), (34, 4, 2, 36), (2, 3, 37, 36), (5, 35, 37, 3), (5, 3, 9, 6), (2, 4, 7, 8), (3, 2, 8, 9), (4, 5, 6, 7), (6, 9, 13, 10), (11, 10, 13, 12), (10, 11, 17, 16), (9, 8, 12, 13), (8, 7, 11, 12), (7, 6, 14, 15), (6, 10, 16, 14), (11, 7, 15, 17), (34, 20, 21, 35), (34, 36, 18, 20), (18, 36, 37, 19), (21, 19, 37, 35), (21, 22, 25, 19), (18, 24, 23, 20), (19, 25, 24, 18), (20, 23, 22, 21), (22, 26, 29, 25), (27, 28, 29, 26), (26, 32, 33, 27), (25, 29, 28, 24), (24, 28, 27, 23), (23, 31, 30, 22), (22, 30, 32, 26), (27, 33, 31, 23), (39, 40, 41, 38), (43, 44, 45, 42), (42, 39, 38, 43), (40, 45, 44, 41), (46, 47, 50, 51), (49, 48, 54, 55), (48, 49, 51, 50), (42, 47, 46, 39), (52, 53, 55, 54), (48, 1, 52, 54), (1, 0, 53, 52), (0, 49, 55, 53), (51, 40, 39, 46)])
me_cube_003.polygons.foreach_set('use_smooth', [True] * 48)
_uv = me_cube_003.uv_layers.new(name='UVMap')
_uv.uv.foreach_set('vector', [0.4224, 0.7761, 0.4214, 0.7761, 0.4214, 0.765, 0.4224, 0.765, 0.4135, 0.7724, 0.4135, 0.7713, 0.4138, 0.7713, 0.4138, 0.7724, 0.4295, 0.7755, 0.4295, 0.7755, 0.4295, 0.7646, 0.4295, 0.7646, 0.4295, 0.7644, 0.4298, 0.7644, 0.4298, 0.7757, 0.4295, 0.7757, 0.2905, 0.7735, 0.2903, 0.7735, 0.2903, 0.7731, 0.2905, 0.7731, 0.2846, 0.7726, 0.2846, 0.7729, 0.2844, 0.7729, 0.2844, 0.7726, 0.2903, 0.7722, 0.2905, 0.7722, 0.2905, 0.7725, 0.2903, 0.7725, 0.2853, 0.7729, 0.2853, 0.7726, 0.2855, 0.7726, 0.2855, 0.7729, 0.2853, 0.7729, 0.2855, 0.7729, 0.2855, 0.773, 0.2852, 0.773, 0.2844, 0.7729, 0.2846, 0.7729, 0.2847, 0.773, 0.2844, 0.773, 0.2905, 0.7722, 0.2903, 0.7722, 0.2903, 0.7721, 0.2905, 0.7721, 0.2867, 0.7735, 0.2865, 0.7735, 0.2865, 0.7734, 0.2866, 0.7734, 0.2852, 0.773, 0.2855, 0.773, 0.2855, 0.7731, 0.2852, 0.7731, 0.2857, 0.7734, 0.2859, 0.7734, 0.2859, 0.7737, 0.2857, 0.7737, 0.2859, 0.7734, 0.2857, 0.7734, 0.2857, 0.7731, 0.2859, 0.7731, 0.2905, 0.7721, 0.2903, 0.7721, 0.2903, 0.772, 0.2905, 0.772, 0.2844, 0.773, 0.2847, 0.773, 0.2847, 0.7731, 0.2844, 0.7731, 0.2866, 0.7734, 0.2865, 0.7734, 0.2865, 0.7731, 0.2866, 0.7731, 0.2852, 0.773, 0.2852, 0.7731, 0.285, 0.7731, 0.285, 0.773, 0.2847, 0.7731, 0.2847, 0.773, 0.285, 0.773, 0.285, 0.7731, 0.2905, 0.7735, 0.2905, 0.7738, 0.2903, 0.7738, 0.2903, 0.7735, 0.2846, 0.7726, 0.2844, 0.7726, 0.2844, 0.7722, 0.2846, 0.7722, 0.2903, 0.7729, 0.2903, 0.7725, 0.2905, 0.7725, 0.2905, 0.7729, 0.2853, 0.7722, 0.2855, 0.7722, 0.2855, 0.7726, 0.2853, 0.7726, 0.2853, 0.7722, 0.2852, 0.7721, 0.2855, 0.7721, 0.2855, 0.7722, 0.2844, 0.7722, 0.2844, 0.7721, 0.2847, 0.7721, 0.2846, 0.7722, 0.2905, 0.7729, 0.2905, 0.773, 0.2903, 0.773, 0.2903, 0.7729, 0.2868, 0.7735, 0.2869, 0.7734, 0.287, 0.7734, 0.287, 0.7735, 0.2852, 0.7721, 0.2852, 0.772, 0.2855, 0.772, 0.2855, 0.7721, 0.2854, 0.7734, 0.2854, 0.7737, 0.2852, 0.7737, 0.2852, 0.7734, 0.2852, 0.7734, 0.2852, 0.7731, 0.2854, 0.7731, 0.2854, 0.7734, 0.2905, 0.773, 0.2905, 0.7731, 0.2903, 0.7731, 0.2903, 0.773, 0.2844, 0.7721, 0.2844, 0.772, 0.2847, 0.772, 0.2847, 0.7721, 0.2869, 0.7734, 0.2869, 0.7731, 0.287, 0.7731, 0.287, 0.7734, 0.2852, 0.7721, 0.285, 0.7721, 0.285, 0.772, 0.2852, 0.772, 0.2847, 0.772, 0.285, 0.772, 0.285, 0.7721, 0.2847, 0.7721, 0.2655, 0.7708, 0.2643, 0.7708, 0.2644, 0.7707, 0.2654, 0.7707, 0.2654, 0.7596, 0.2644, 0.7596, 0.2643, 0.7595, 0.2655, 0.7595, 0.2655, 0.7595, 0.2655, 0.7708, 0.2654, 0.7707, 0.2654, 0.7596, 0.2643, 0.7708, 0.2643, 0.7595, 0.2644, 0.7596, 0.2644, 0.7707, 0.3008, 0.7656, 0.3008, 0.7769, 0.2996, 0.7769, 0.2996, 0.7656, 0.4295, 0.7755, 0.4295, 0.7646, 0.4295, 0.7646, 0.4295, 0.7755, 0.4295, 0.7646, 0.4295, 0.7755, 0.4295, 0.7757, 0.4295, 0.7644, 0.4268, 0.7649, 0.4271, 0.7649, 0.4271, 0.7762, 0.4268, 0.7762, 0.4295, 0.7646, 0.4295, 0.7755, 0.4295, 0.7755, 0.4295, 0.7646, 0.4295, 0.7646, 0.4295, 0.7646, 0.4295, 0.7646, 0.4295, 0.7646, 0.4295, 0.7646, 0.4295, 0.7755, 0.4295, 0.7755, 0.4295, 0.7646, 0.4295, 0.7755, 0.4295, 0.7755, 0.4295, 0.7755, 0.4295, 0.7755, 0.4129, 0.7724, 0.4126, 0.7724, 0.4126, 0.7713, 0.4129, 0.7713])
me_cube_003.materials.append(mat_pandamat_001)
me_cube_003.update()
me_cube_003.normals_split_custom_set([tuple(v) for v in zip(*[iter([0.3002, -0.3002, 0.9054, 0.3002, 0.3002, 0.9054, -0.3002, 0.3002, 0.9054, -0.3002, -0.3002, 0.9054, -0.5773, 0.5774, -0.5773, -0.5774, -0.5774, -0.5774, -0.6507, -0.6507, 0.3914, -0.6507, 0.6507, 0.3914, -0.3015, 0.9045, 0.3015, -0.5774, 0.5774, -0.5774, 0.5774, 0.5774, -0.5774, 0.3015, 0.9045, 0.3015, -0.5773, 0.5774, -0.5773, -0.6507, 0.6507, 0.3914, 0.6507, 0.6507, 0.3914, 0.5773, 0.5774, -0.5773, 0.0, -0.7071, -0.7071, 0.0, 0.7071, -0.7071, -0.1549, 0.8528, -0.4987, -0.1549, -0.8528, -0.4987, 0.0, -0.7071, -0.7071, -0.1549, -0.8528, -0.4987, -0.004888, -0.7534, 0.6576, 0.0, -0.7071, 0.7071, -0.004888, -0.7534, 0.6576, -0.004891, 0.7534, 0.6576, 0.0, 0.7071, 0.7071, 0.0, -0.7071, 0.7071, -0.1549, 0.8528, -0.4987, 0.0, 0.7071, -0.7071, 0.0, 0.7071, 0.7071, -0.004891, 0.7534, 0.6576, -0.1549, 0.8528, -0.4987, -0.004891, 0.7534, 0.6576, -0.0389, 0.6729, 0.7387, -0.6021, 0.7721, -0.2033, -0.004888, -0.7534, 0.6576, -0.1549, -0.8528, -0.4987, -0.6021, -0.7721, -0.2033, -0.0389, -0.6729, 0.7387, -0.004891, 0.7534, 0.6576, -0.004888, -0.7534, 0.6576, -0.0389, -0.6729, 0.7387, -0.0389, 0.6729, 0.7387, -0.1549, -0.8528, -0.4987, -0.1549, 0.8528, -0.4987, -0.6021, 0.7721, -0.2033, -0.6021, -0.7721, -0.2033, -0.6021, 0.7721, -0.2033, -0.0389, 0.6729, 0.7387, 0.5729, 0.5852, 0.5739, 0.7131, 0.701, -0.001974, 0.7131, -0.701, -0.001973, 0.7131, 0.701, -0.001974, 0.5729, 0.5852, 0.5739, 0.5729, -0.5852, 0.5739, 0.7131, 0.701, -0.001974, 0.7131, -0.701, -0.001973, 0.7083, -0.706, 0.002008, 0.7083, 0.7059, 0.00201, -0.0389, 0.6729, 0.7387, -0.0389, -0.6729, 0.7387, 0.5729, -0.5852, 0.5739, 0.5729, 0.5852, 0.5739, -0.0389, -0.6729, 0.7387, -0.6021, -0.7721, -0.2033, 0.7131, -0.701, -0.001973, 0.5729, -0.5852, 0.5739, -0.6021, -0.7721, -0.2033, -0.6021, 0.7721, -0.2033, -0.7059, 0.7083, -0.002003, -0.706, -0.7083, -0.002004, -0.6021, 0.7721, -0.2033, 0.7131, 0.701, -0.001974, 0.7083, 0.7059, 0.00201, -0.7059, 0.7083, -0.002003, 0.7131, -0.701, -0.001973, -0.6021, -0.7721, -0.2033, -0.706, -0.7083, -0.002004, 0.7083, -0.706, 0.002008, 0.0, -0.7071, -0.7071, 0.1549, -0.8528, -0.4987, 0.1549, 0.8528, -0.4987, 0.0, 0.7071, -0.7071, 0.0, -0.7071, -0.7071, 0.0, -0.7071, 0.7071, 0.004888, -0.7534, 0.6576, 0.1549, -0.8528, -0.4987, 0.004888, -0.7534, 0.6576, 0.0, -0.7071, 0.7071, 0.0, 0.7071, 0.7071, 0.004891, 0.7534, 0.6576, 0.1549, 0.8528, -0.4987, 0.004891, 0.7534, 0.6576, 0.0, 0.7071, 0.7071, 0.0, 0.7071, -0.7071, 0.1549, 0.8528, -0.4987, 0.6021, 0.7721, -0.2033, 0.0389, 0.6729, 0.7387, 0.004891, 0.7534, 0.6576, 0.004888, -0.7534, 0.6576, 0.0389, -0.6729, 0.7387, 0.6021, -0.7721, -0.2033, 0.1549, -0.8528, -0.4987, 0.004891, 0.7534, 0.6576, 0.0389, 0.6729, 0.7387, 0.0389, -0.6729, 0.7387, 0.004888, -0.7534, 0.6576, 0.1549, -0.8528, -0.4987, 0.6021, -0.7721, -0.2033, 0.6021, 0.7721, -0.2033, 0.1549, 0.8528, -0.4987, 0.6021, 0.7721, -0.2033, -0.7131, 0.701, -0.001974, -0.5729, 0.5852, 0.5739, 0.0389, 0.6729, 0.7387, -0.7131, -0.701, -0.001973, -0.5729, -0.5852, 0.5739, -0.5729, 0.5852, 0.5739, -0.7131, 0.701, -0.001974, -0.7131, 0.701, -0.001974, -0.7083, 0.7059, 0.002009, -0.7083, -0.706, 0.002009, -0.7131, -0.701, -0.001973, 0.0389, 0.6729, 0.7387, -0.5729, 0.5852, 0.5739, -0.5729, -0.5852, 0.5739, 0.0389, -0.6729, 0.7387, 0.0389, -0.6729, 0.7387, -0.5729, -0.5852, 0.5739, -0.7131, -0.701, -0.001973, 0.6021, -0.7721, -0.2033, 0.6021, -0.7721, -0.2033, 0.706, -0.7083, -0.002003, 0.7059, 0.7083, -0.002002, 0.6021, 0.7721, -0.2033, 0.6021, 0.7721, -0.2033, 0.7059, 0.7083, -0.002002, -0.7083, 0.7059, 0.002009, -0.7131, 0.701, -0.001974, -0.7131, -0.701, -0.001973, -0.7083, -0.706, 0.002009, 0.706, -0.7083, -0.002003, 0.6021, -0.7721, -0.2033, 0.6507, -0.6507, 0.3914, 0.6507, 0.6507, 0.3914, 0.3002, 0.3002, 0.9054, 0.3002, -0.3002, 0.9054, -0.3002, -0.3002, 0.9054, -0.3002, 0.3002, 0.9054, -0.6507, 0.6507, 0.3914, -0.6507, -0.6507, 0.3914, -0.6507, -0.6507, 0.3914, 0.6507, -0.6507, 0.3914, 0.3002, -0.3002, 0.9054, -0.3002, -0.3002, 0.9054, 0.6507, 0.6507, 0.3914, -0.6507, 0.6507, 0.3914, -0.3002, 0.3002, 0.9054, 0.3002, 0.3002, 0.9054, 0.5774, -0.5774, -0.5774, -0.5774, -0.5774, -0.5774, -0.5773, 0.5774, -0.5773, 0.5773, 0.5774, -0.5773, -0.3015, 0.9045, 0.3015, 0.3015, 0.9045, 0.3015, 0.5774, 0.5774, 0.5774, -0.5774, 0.5774, 0.5774, 0.3015, 0.9045, 0.3015, -0.3015, 0.9045, 0.3015, 0.5773, 0.5774, -0.5773, -0.5773, 0.5774, -0.5773, -0.6507, -0.6507, 0.3914, -0.5774, -0.5774, -0.5774, 0.5774, -0.5774, -0.5774, 0.6507, -0.6507, 0.3914, 0.5774, 0.5774, -0.5774, -0.5774, 0.5774, -0.5774, -0.5774, 0.5774, 0.5774, 0.5774, 0.5774, 0.5774, 0.3015, 0.9045, 0.3015, 0.5774, 0.5774, -0.5774, 0.5774, 0.5774, -0.5774, 0.5774, 0.5774, 0.5774, 0.5774, 0.5774, -0.5774, -0.5774, 0.5774, -0.5774, -0.5774, 0.5774, -0.5774, 0.5774, 0.5774, -0.5774, -0.5774, 0.5774, -0.5774, -0.3015, 0.9045, 0.3015, -0.5774, 0.5774, 0.5774, -0.5774, 0.5774, -0.5774, 0.5773, 0.5774, -0.5773, 0.6507, 0.6507, 0.3914, 0.6507, -0.6507, 0.3914, 0.5774, -0.5774, -0.5774])] * 3)])
me_cube_004 = bpy.data.meshes.new('Cube.004')
me_cube_004.from_pydata([(63.66, 57.5, 29.77), (-64.59, 57.5, 29.77), (4.314, 50.11, 39.97), (4.314, 52.29, 39.97), (4.314, 50.11, 37.79), (4.314, 52.29, 37.79), (5.264, 52.05, 36.3), (5.264, 50.35, 36.3), (5.327, 50.25, 40.23), (5.327, 52.15, 40.23), (6.778, 52.04, 36.31), (6.778, 50.36, 36.31), (6.711, 50.26, 40.22), (6.711, 52.14, 40.22), (5.272, 52.05, 33.42), (5.272, 50.35, 33.42), (6.787, 52.04, 33.42), (6.787, 50.36, 33.42), (-4.314, 50.11, 39.97), (-4.314, 52.29, 39.97), (-4.314, 50.11, 37.79), (-4.314, 52.29, 37.79), (-5.264, 52.05, 36.3), (-5.264, 50.35, 36.3), (-5.327, 50.25, 40.23), (-5.327, 52.15, 40.23), (-6.778, 52.04, 36.31), (-6.778, 50.36, 36.31), (-6.711, 50.26, 40.22), (-6.711, 52.14, 40.22), (-5.272, 52.05, 33.42), (-5.272, 50.35, 33.42), (-6.786, 52.04, 33.42), (-6.786, 50.36, 33.42), (0.0001568, 50.11, 37.79), (0.0001568, 52.29, 37.79), (0.0001568, 50.11, 39.97), (0.0001568, 52.29, 39.97), (65.67, 44.82, 34.25), (66.66, 43.83, 33.26), (66.66, 57.5, 33.26), (65.67, 56.52, 34.25), (-67.59, 43.83, 33.26), (-66.6, 44.82, 34.25), (-66.6, 56.52, 34.25), (-67.59, 57.5, 33.26), (66.66, 43.83, -26.75), (63.66, 57.5, -23.75), (-67.59, 43.83, -26.75), (-64.59, 57.5, -23.75), (66.66, 57.5, 29.77), (-67.59, 57.5, -26.75), (66.66, 57.5, -26.75), (-64.59, 45.65, 29.77), (63.66, 45.65, 29.77), (-64.59, 45.65, -23.75), (63.66, 45.65, -23.75)], [], [(51, 48, 42, 45), (42, 48, 46, 39), (38, 41, 44, 43), (39, 46, 52, 50, 40), (34, 35, 5, 4), (34, 4, 2, 36), (2, 3, 37, 36), (5, 35, 37, 3), (5, 3, 9, 6), (2, 4, 7, 8), (3, 2, 8, 9), (4, 5, 6, 7), (6, 9, 13, 10), (11, 10, 13, 12), (10, 11, 17, 16), (9, 8, 12, 13), (8, 7, 11, 12), (7, 6, 14, 15), (6, 10, 16, 14), (11, 7, 15, 17), (34, 20, 21, 35), (34, 36, 18, 20), (18, 36, 37, 19), (21, 19, 37, 35), (21, 22, 25, 19), (18, 24, 23, 20), (19, 25, 24, 18), (20, 23, 22, 21), (22, 26, 29, 25), (27, 28, 29, 26), (26, 32, 33, 27), (25, 29, 28, 24), (24, 28, 27, 23), (23, 31, 30, 22), (22, 30, 32, 26), (27, 33, 31, 23), (39, 40, 41, 38), (43, 44, 45, 42), (42, 39, 38, 43), (40, 45, 44, 41), (46, 48, 51, 52), (47, 49, 55, 56), (49, 1, 53, 55), (1, 49, 51, 45, 40, 50, 0), (49, 47, 52, 51), (47, 0, 50, 52), (53, 54, 56, 55), (0, 47, 56, 54), (1, 0, 54, 53)])
me_cube_004.polygons.foreach_set('use_smooth', [True] * 49)
_uv = me_cube_004.uv_layers.new(name='UVMap')
_uv.uv.foreach_set('vector', [0.4113, 0.7724, 0.4113, 0.7713, 0.4116, 0.7713, 0.4116, 0.7724, 0.4274, 0.7649, 0.4277, 0.7649, 0.4277, 0.7762, 0.4274, 0.7762, 0.4212, 0.7761, 0.4202, 0.7761, 0.4202, 0.765, 0.4212, 0.765, 0.4123, 0.7713, 0.4126, 0.7713, 0.4126, 0.7724, 0.4126, 0.7724, 0.4123, 0.7724, 0.2845, 0.7735, 0.2844, 0.7735, 0.2844, 0.7731, 0.2845, 0.7731, 0.284, 0.7726, 0.284, 0.7729, 0.2838, 0.7729, 0.2838, 0.7726, 0.2899, 0.7722, 0.2901, 0.7722, 0.2901, 0.7725, 0.2899, 0.7725, 0.2859, 0.7729, 0.2859, 0.7726, 0.2861, 0.7726, 0.2861, 0.7729, 0.2859, 0.7729, 0.2861, 0.7729, 0.2861, 0.773, 0.2858, 0.773, 0.2838, 0.7729, 0.284, 0.7729, 0.2842, 0.773, 0.2838, 0.773, 0.2901, 0.7722, 0.2899, 0.7722, 0.2899, 0.7721, 0.2901, 0.7721, 0.2865, 0.7735, 0.2863, 0.7735, 0.2863, 0.7734, 0.2864, 0.7734, 0.2858, 0.773, 0.2861, 0.773, 0.2861, 0.7731, 0.2858, 0.7731, 0.2856, 0.7734, 0.2857, 0.7734, 0.2857, 0.7737, 0.2855, 0.7737, 0.2857, 0.7734, 0.2856, 0.7734, 0.2856, 0.7731, 0.2857, 0.7731, 0.2901, 0.7721, 0.2899, 0.7721, 0.2899, 0.772, 0.2901, 0.772, 0.2838, 0.773, 0.2842, 0.773, 0.2842, 0.7731, 0.2838, 0.7731, 0.2864, 0.7734, 0.2863, 0.7734, 0.2863, 0.7731, 0.2864, 0.7731, 0.2858, 0.773, 0.2858, 0.7731, 0.2855, 0.7731, 0.2855, 0.773, 0.2842, 0.7731, 0.2842, 0.773, 0.2844, 0.773, 0.2844, 0.7731, 0.2845, 0.7735, 0.2845, 0.7739, 0.2844, 0.7739, 0.2844, 0.7735, 0.284, 0.7726, 0.2838, 0.7726, 0.2838, 0.7722, 0.284, 0.7722, 0.2899, 0.7729, 0.2899, 0.7725, 0.2901, 0.7725, 0.2901, 0.7729, 0.2859, 0.7722, 0.2861, 0.7722, 0.2861, 0.7726, 0.2859, 0.7726, 0.2859, 0.7722, 0.2858, 0.7721, 0.2861, 0.7721, 0.2861, 0.7722, 0.2838, 0.7722, 0.2838, 0.7721, 0.2842, 0.7721, 0.284, 0.7722, 0.2901, 0.7729, 0.2901, 0.773, 0.2899, 0.773, 0.2899, 0.7729, 0.2877, 0.7735, 0.2877, 0.7734, 0.2878, 0.7734, 0.2879, 0.7735, 0.2858, 0.7721, 0.2858, 0.772, 0.2861, 0.772, 0.2861, 0.7721, 0.2852, 0.7734, 0.2852, 0.7737, 0.2851, 0.7737, 0.2851, 0.7734, 0.2851, 0.7734, 0.2851, 0.7731, 0.2852, 0.7731, 0.2852, 0.7734, 0.2901, 0.773, 0.2901, 0.7731, 0.2899, 0.7731, 0.2899, 0.773, 0.2838, 0.7721, 0.2838, 0.772, 0.2842, 0.772, 0.2842, 0.7721, 0.2877, 0.7734, 0.2877, 0.7731, 0.2878, 0.7731, 0.2878, 0.7734, 0.2858, 0.7721, 0.2855, 0.7721, 0.2855, 0.772, 0.2858, 0.772, 0.2842, 0.772, 0.2844, 0.772, 0.2844, 0.7721, 0.2842, 0.7721, 0.2643, 0.7708, 0.2632, 0.7708, 0.2633, 0.7707, 0.2643, 0.7707, 0.2643, 0.7596, 0.2633, 0.7596, 0.2632, 0.7595, 0.2643, 0.7595, 0.2643, 0.7595, 0.2643, 0.7708, 0.2643, 0.7707, 0.2643, 0.7596, 0.2632, 0.7708, 0.2632, 0.7595, 0.2633, 0.7596, 0.2633, 0.7707, 0.2961, 0.7656, 0.2961, 0.7769, 0.295, 0.7769, 0.295, 0.7656, 0.4259, 0.7759, 0.4259, 0.7651, 0.4259, 0.7651, 0.4259, 0.7759, 0.4259, 0.7651, 0.4259, 0.7651, 0.4259, 0.7651, 0.4259, 0.7651, 0.4259, 0.7651, 0.4259, 0.7651, 0.4259, 0.7649, 0.4262, 0.7649, 0.4262, 0.7762, 0.4259, 0.7762, 0.4259, 0.7759, 0.4259, 0.7651, 0.4259, 0.7759, 0.4259, 0.7762, 0.4259, 0.7649, 0.4259, 0.7759, 0.4259, 0.7759, 0.4259, 0.7762, 0.4259, 0.7762, 0.4259, 0.7651, 0.4259, 0.7759, 0.4259, 0.7759, 0.4259, 0.7651, 0.4259, 0.7759, 0.4259, 0.7759, 0.4259, 0.7759, 0.4259, 0.7759, 0.4259, 0.7651, 0.4259, 0.7759, 0.4259, 0.7759, 0.4259, 0.7651])
me_cube_004.materials.append(mat_pandamat_001)
me_cube_004.update()
me_cube_004.normals_split_custom_set([tuple(v) for v in zip(*[iter([-0.5773, 0.5774, -0.5773, -0.5774, -0.5774, -0.5774, -0.6507, -0.6507, 0.3914, -0.6507, 0.6507, 0.3914, -0.6507, -0.6507, 0.3914, -0.5774, -0.5774, -0.5774, 0.5774, -0.5774, -0.5774, 0.6507, -0.6507, 0.3914, 0.3002, -0.3002, 0.9054, 0.3002, 0.3002, 0.9054, -0.3002, 0.3002, 0.9054, -0.3002, -0.3002, 0.9054, 0.6507, -0.6507, 0.3914, 0.5774, -0.5774, -0.5774, 0.5773, 0.5774, -0.5773, 0.7071, 0.7071, 8.376e-08, 0.6507, 0.6507, 0.3914, 0.0, -0.7071, -0.7071, 0.0, 0.7071, -0.7071, -0.1549, 0.8528, -0.4987, -0.1549, -0.8528, -0.4987, 0.0, -0.7071, -0.7071, -0.1549, -0.8528, -0.4987, -0.00489, -0.7534, 0.6576, 0.0, -0.7071, 0.7071, -0.00489, -0.7534, 0.6576, -0.004891, 0.7534, 0.6576, 0.0, 0.7071, 0.7071, 0.0, -0.7071, 0.7071, -0.1549, 0.8528, -0.4987, 0.0, 0.7071, -0.7071, 0.0, 0.7071, 0.7071, -0.004891, 0.7534, 0.6576, -0.1549, 0.8528, -0.4987, -0.004891, 0.7534, 0.6576, -0.0389, 0.6729, 0.7387, -0.6021, 0.7721, -0.2033, -0.00489, -0.7534, 0.6576, -0.1549, -0.8528, -0.4987, -0.6021, -0.7721, -0.2033, -0.0389, -0.6729, 0.7387, -0.004891, 0.7534, 0.6576, -0.00489, -0.7534, 0.6576, -0.0389, -0.6729, 0.7387, -0.0389, 0.6729, 0.7387, -0.1549, -0.8528, -0.4987, -0.1549, 0.8528, -0.4987, -0.6021, 0.7721, -0.2033, -0.6021, -0.7721, -0.2033, -0.6021, 0.7721, -0.2033, -0.0389, 0.6729, 0.7387, 0.5729, 0.5852, 0.5739, 0.7131, 0.701, -0.001974, 0.7131, -0.701, -0.001974, 0.7131, 0.701, -0.001974, 0.5729, 0.5852, 0.5739, 0.5729, -0.5852, 0.5739, 0.7131, 0.701, -0.001974, 0.7131, -0.701, -0.001974, 0.7083, -0.706, 0.002008, 0.7083, 0.706, 0.002008, -0.0389, 0.6729, 0.7387, -0.0389, -0.6729, 0.7387, 0.5729, -0.5852, 0.5739, 0.5729, 0.5852, 0.5739, -0.0389, -0.6729, 0.7387, -0.6021, -0.7721, -0.2033, 0.7131, -0.701, -0.001974, 0.5729, -0.5852, 0.5739, -0.6021, -0.7721, -0.2033, -0.6021, 0.7721, -0.2033, -0.7059, 0.7083, -0.002004, -0.7059, -0.7083, -0.002004, -0.6021, 0.7721, -0.2033, 0.7131, 0.701, -0.001974, 0.7083, 0.706, 0.002008, -0.7059, 0.7083, -0.002004, 0.7131, -0.701, -0.001974, -0.6021, -0.7721, -0.2033, -0.7059, -0.7083, -0.002004, 0.7083, -0.706, 0.002008, 0.0, -0.7071, -0.7071, 0.1549, -0.8528, -0.4987, 0.1549, 0.8528, -0.4987, 0.0, 0.7071, -0.7071, 0.0, -0.7071, -0.7071, 0.0, -0.7071, 0.7071, 0.004889, -0.7534, 0.6576, 0.1549, -0.8528, -0.4987, 0.004889, -0.7534, 0.6576, 0.0, -0.7071, 0.7071, 0.0, 0.7071, 0.7071, 0.004891, 0.7534, 0.6576, 0.1549, 0.8528, -0.4987, 0.004891, 0.7534, 0.6576, 0.0, 0.7071, 0.7071, 0.0, 0.7071, -0.7071, 0.1549, 0.8528, -0.4987, 0.6021, 0.7721, -0.2033, 0.0389, 0.6729, 0.7387, 0.004891, 0.7534, 0.6576, 0.004889, -0.7534, 0.6576, 0.0389, -0.6729, 0.7387, 0.6021, -0.7721, -0.2033, 0.1549, -0.8528, -0.4987, 0.004891, 0.7534, 0.6576, 0.0389, 0.6729, 0.7387, 0.0389, -0.6729, 0.7387, 0.004889, -0.7534, 0.6576, 0.1549, -0.8528, -0.4987, 0.6021, -0.7721, -0.2033, 0.6021, 0.7721, -0.2033, 0.1549, 0.8528, -0.4987, 0.6021, 0.7721, -0.2033, -0.7131, 0.701, -0.001973, -0.5729, 0.5852, 0.5739, 0.0389, 0.6729, 0.7387, -0.7131, -0.701, -0.001973, -0.5729, -0.5852, 0.5739, -0.5729, 0.5852, 0.5739, -0.7131, 0.701, -0.001973, -0.7131, 0.701, -0.001973, -0.7083, 0.706, 0.00201, -0.7083, -0.706, 0.002009, -0.7131, -0.701, -0.001973, 0.0389, 0.6729, 0.7387, -0.5729, 0.5852, 0.5739, -0.5729, -0.5852, 0.5739, 0.0389, -0.6729, 0.7387, 0.0389, -0.6729, 0.7387, -0.5729, -0.5852, 0.5739, -0.7131, -0.701, -0.001973, 0.6021, -0.7721, -0.2033, 0.6021, -0.7721, -0.2033, 0.7059, -0.7083, -0.002003, 0.7059, 0.7083, -0.002002, 0.6021, 0.7721, -0.2033, 0.6021, 0.7721, -0.2033, 0.7059, 0.7083, -0.002002, -0.7083, 0.706, 0.00201, -0.7131, 0.701, -0.001973, -0.7131, -0.701, -0.001973, -0.7083, -0.706, 0.002009, 0.7059, -0.7083, -0.002003, 0.6021, -0.7721, -0.2033, 0.6507, -0.6507, 0.3914, 0.6507, 0.6507, 0.3914, 0.3002, 0.3002, 0.9054, 0.3002, -0.3002, 0.9054, -0.3002, -0.3002, 0.9054, -0.3002, 0.3002, 0.9054, -0.6507, 0.6507, 0.3914, -0.6507, -0.6507, 0.3914, -0.6507, -0.6507, 0.3914, 0.6507, -0.6507, 0.3914, 0.3002, -0.3002, 0.9054, -0.3002, -0.3002, 0.9054, 0.6507, 0.6507, 0.3914, -0.6507, 0.6507, 0.3914, -0.3002, 0.3002, 0.9054, 0.3002, 0.3002, 0.9054, 0.5774, -0.5774, -0.5774, -0.5774, -0.5774, -0.5774, -0.5773, 0.5774, -0.5773, 0.5773, 0.5774, -0.5773, -0.3015, 0.9045, 0.3015, 0.3015, 0.9045, 0.3015, 0.5774, 0.5774, 0.5774, -0.5774, 0.5774, 0.5774, 0.3015, 0.9045, 0.3015, 0.5774, 0.5774, -0.5774, 0.5774, 0.5774, -0.5774, 0.5774, 0.5774, 0.5774, 0.5774, 0.5774, -0.5774, 0.3015, 0.9045, 0.3015, -0.5773, 0.5774, -0.5773, -0.6507, 0.6507, 0.3914, 0.6507, 0.6507, 0.3914, 0.7071, 0.7071, 8.376e-08, -0.5774, 0.5773, -0.5773, 0.3015, 0.9045, 0.3015, -0.3015, 0.9045, 0.3015, 0.5773, 0.5774, -0.5773, -0.5773, 0.5774, -0.5773, -0.3015, 0.9045, 0.3015, -0.5774, 0.5773, -0.5773, 0.7071, 0.7071, 8.376e-08, 0.5773, 0.5774, -0.5773, 0.5774, 0.5774, -0.5774, -0.5774, 0.5774, -0.5774, -0.5774, 0.5774, 0.5774, 0.5774, 0.5774, 0.5774, -0.5774, 0.5773, -0.5773, -0.3015, 0.9045, 0.3015, -0.5774, 0.5774, 0.5774, -0.5774, 0.5774, -0.5774, 0.5774, 0.5774, -0.5774, -0.5774, 0.5773, -0.5773, -0.5774, 0.5774, -0.5774, 0.5774, 0.5774, -0.5774])] * 3)])
me_cube_005 = bpy.data.meshes.new('Cube.005')
me_cube_005.from_pydata([(63.66, 41.81, 29.77), (-64.59, 41.81, 29.77), (4.314, 34.42, 39.97), (4.314, 36.6, 39.97), (4.314, 34.42, 37.79), (4.314, 36.6, 37.79), (5.264, 36.35, 36.3), (5.264, 34.66, 36.3), (5.327, 34.56, 40.23), (5.327, 36.46, 40.23), (6.778, 36.35, 36.31), (6.778, 34.67, 36.31), (6.711, 34.56, 40.22), (6.711, 36.45, 40.22), (5.272, 36.35, 33.42), (5.272, 34.66, 33.42), (6.787, 36.35, 33.42), (6.787, 34.67, 33.42), (-4.314, 34.42, 39.97), (-4.314, 36.6, 39.97), (-4.314, 34.42, 37.79), (-4.314, 36.6, 37.79), (-5.264, 36.35, 36.3), (-5.264, 34.66, 36.3), (-5.327, 34.56, 40.23), (-5.327, 36.46, 40.23), (-6.778, 36.35, 36.31), (-6.778, 34.67, 36.31), (-6.711, 34.56, 40.22), (-6.711, 36.45, 40.22), (-5.272, 36.35, 33.42), (-5.272, 34.66, 33.42), (-6.786, 36.35, 33.42), (-6.786, 34.67, 33.42), (0.0001568, 34.42, 37.79), (0.0001568, 36.6, 37.79), (0.0001568, 34.42, 39.97), (0.0001568, 36.6, 39.97), (65.67, 29.13, 34.25), (66.66, 28.14, 33.26), (66.66, 41.81, 33.26), (65.67, 40.82, 34.25), (-67.59, 28.14, 33.26), (-66.6, 29.13, 34.25), (-66.6, 40.82, 34.25), (-67.59, 41.81, 33.26), (66.66, 28.14, -26.75), (63.66, 41.81, -23.75), (-67.59, 28.14, -26.75), (-64.59, 41.81, -23.75), (-67.59, 41.81, -26.75), (66.66, 41.81, -26.75), (-64.59, 29.96, 29.77), (63.66, 29.96, 29.77), (-64.59, 29.96, -23.75), (63.66, 29.96, -23.75)], [], [(39, 46, 51, 40), (38, 41, 44, 43), (47, 0, 1, 49, 50, 45, 40, 51), (42, 48, 46, 39), (34, 35, 5, 4), (34, 4, 2, 36), (2, 3, 37, 36), (5, 35, 37, 3), (5, 3, 9, 6), (2, 4, 7, 8), (3, 2, 8, 9), (4, 5, 6, 7), (6, 9, 13, 10), (11, 10, 13, 12), (10, 11, 17, 16), (9, 8, 12, 13), (8, 7, 11, 12), (7, 6, 14, 15), (6, 10, 16, 14), (11, 7, 15, 17), (34, 20, 21, 35), (34, 36, 18, 20), (18, 36, 37, 19), (21, 19, 37, 35), (21, 22, 25, 19), (18, 24, 23, 20), (19, 25, 24, 18), (20, 23, 22, 21), (22, 26, 29, 25), (27, 28, 29, 26), (26, 32, 33, 27), (25, 29, 28, 24), (24, 28, 27, 23), (23, 31, 30, 22), (22, 30, 32, 26), (27, 33, 31, 23), (39, 40, 41, 38), (43, 44, 45, 42), (42, 39, 38, 43), (40, 45, 44, 41), (46, 48, 50, 51), (49, 47, 51, 50), (50, 48, 42, 45), (52, 53, 55, 54), (47, 49, 54, 55), (49, 1, 52, 54), (0, 47, 55, 53), (1, 0, 53, 52)])
me_cube_005.polygons.foreach_set('use_smooth', [True] * 48)
_uv = me_cube_005.uv_layers.new(name='UVMap')
_uv.uv.foreach_set('vector', [0.4129, 0.7713, 0.4132, 0.7713, 0.4132, 0.7724, 0.4129, 0.7724, 0.4178, 0.7761, 0.4168, 0.7761, 0.4168, 0.765, 0.4178, 0.765, 0.4262, 0.7759, 0.4262, 0.7759, 0.4262, 0.7651, 0.4262, 0.7651, 0.4262, 0.7649, 0.4265, 0.7649, 0.4265, 0.7762, 0.4262, 0.7762, 0.4271, 0.7649, 0.4274, 0.7649, 0.4274, 0.7762, 0.4271, 0.7762, 0.2849, 0.7735, 0.2847, 0.7735, 0.2847, 0.7731, 0.2849, 0.7731, 0.2829, 0.7726, 0.2829, 0.7729, 0.2827, 0.7729, 0.2827, 0.7726, 0.2901, 0.7722, 0.2903, 0.7722, 0.2903, 0.7725, 0.2901, 0.7725, 0.2865, 0.7729, 0.2865, 0.7726, 0.2867, 0.7726, 0.2867, 0.7729, 0.2865, 0.7729, 0.2867, 0.7729, 0.2867, 0.773, 0.2864, 0.773, 0.2827, 0.7729, 0.2829, 0.7729, 0.283, 0.773, 0.2827, 0.773, 0.2903, 0.7722, 0.2901, 0.7722, 0.2901, 0.7721, 0.2903, 0.7721, 0.2875, 0.7735, 0.2873, 0.7735, 0.2873, 0.7734, 0.2874, 0.7734, 0.2864, 0.773, 0.2867, 0.773, 0.2867, 0.7731, 0.2864, 0.7731, 0.2861, 0.7734, 0.2863, 0.7734, 0.2863, 0.7737, 0.2861, 0.7737, 0.2863, 0.7734, 0.2861, 0.7734, 0.2861, 0.7731, 0.2863, 0.7731, 0.2903, 0.7721, 0.2901, 0.7721, 0.2901, 0.772, 0.2903, 0.772, 0.2827, 0.773, 0.283, 0.773, 0.283, 0.7731, 0.2827, 0.7731, 0.2874, 0.7734, 0.2873, 0.7734, 0.2873, 0.7731, 0.2874, 0.7731, 0.2864, 0.773, 0.2864, 0.7731, 0.2861, 0.7731, 0.2861, 0.773, 0.283, 0.7731, 0.283, 0.773, 0.2833, 0.773, 0.2833, 0.7731, 0.2849, 0.7735, 0.2849, 0.7739, 0.2847, 0.7739, 0.2847, 0.7735, 0.2829, 0.7726, 0.2827, 0.7726, 0.2827, 0.7722, 0.2829, 0.7722, 0.2901, 0.7729, 0.2901, 0.7725, 0.2903, 0.7725, 0.2903, 0.7729, 0.2865, 0.7722, 0.2867, 0.7722, 0.2867, 0.7726, 0.2865, 0.7726, 0.2865, 0.7722, 0.2864, 0.7721, 0.2867, 0.7721, 0.2867, 0.7722, 0.2827, 0.7722, 0.2827, 0.7721, 0.283, 0.7721, 0.2829, 0.7722, 0.2903, 0.7729, 0.2903, 0.773, 0.2901, 0.773, 0.2901, 0.7729, 0.2875, 0.7735, 0.2875, 0.7734, 0.2876, 0.7734, 0.2876, 0.7735, 0.2864, 0.7721, 0.2864, 0.772, 0.2867, 0.772, 0.2867, 0.7721, 0.2855, 0.7734, 0.2855, 0.7737, 0.2854, 0.7737, 0.2854, 0.7734, 0.2854, 0.7734, 0.2854, 0.7731, 0.2855, 0.7731, 0.2855, 0.7734, 0.2903, 0.773, 0.2903, 0.7731, 0.2901, 0.7731, 0.2901, 0.773, 0.2827, 0.7721, 0.2827, 0.772, 0.283, 0.772, 0.283, 0.7721, 0.2875, 0.7734, 0.2875, 0.7731, 0.2876, 0.7731, 0.2876, 0.7734, 0.2864, 0.7721, 0.2861, 0.7721, 0.2861, 0.772, 0.2864, 0.772, 0.283, 0.772, 0.2833, 0.772, 0.2833, 0.7721, 0.283, 0.7721, 0.2609, 0.7708, 0.2597, 0.7708, 0.2598, 0.7707, 0.2608, 0.7707, 0.2608, 0.7596, 0.2598, 0.7596, 0.2597, 0.7595, 0.2609, 0.7595, 0.2609, 0.7595, 0.2609, 0.7708, 0.2608, 0.7707, 0.2608, 0.7596, 0.2597, 0.7708, 0.2597, 0.7595, 0.2598, 0.7596, 0.2598, 0.7707, 0.3019, 0.7656, 0.3019, 0.7769, 0.3008, 0.7769, 0.3008, 0.7656, 0.4262, 0.7651, 0.4262, 0.7759, 0.4262, 0.7762, 0.4262, 0.7649, 0.4132, 0.7724, 0.4132, 0.7713, 0.4135, 0.7713, 0.4135, 0.7724, 0.4262, 0.7651, 0.4262, 0.7759, 0.4262, 0.7759, 0.4262, 0.7651, 0.4262, 0.7759, 0.4262, 0.7651, 0.4262, 0.7651, 0.4262, 0.7759, 0.4262, 0.7651, 0.4262, 0.7651, 0.4262, 0.7651, 0.4262, 0.7651, 0.4262, 0.7759, 0.4262, 0.7759, 0.4262, 0.7759, 0.4262, 0.7759, 0.4262, 0.7651, 0.4262, 0.7759, 0.4262, 0.7759, 0.4262, 0.7651])
me_cube_005.materials.append(mat_pandamat_001)
me_cube_005.update()
me_cube_005.normals_split_custom_set([tuple(v) for v in zip(*[iter([0.6507, -0.6507, 0.3914, 0.5774, -0.5774, -0.5774, 0.5773, 0.5774, -0.5773, 0.6507, 0.6507, 0.3914, 0.3002, -0.3002, 0.9054, 0.3002, 0.3002, 0.9054, -0.3002, 0.3002, 0.9054, -0.3002, -0.3002, 0.9054, -0.3015, 0.9045, 0.3015, -0.5774, 0.5774, -0.5774, 0.5774, 0.5774, -0.5774, 0.3015, 0.9045, 0.3015, -0.5773, 0.5774, -0.5773, -0.6507, 0.6507, 0.3914, 0.6507, 0.6507, 0.3914, 0.5773, 0.5774, -0.5773, -0.6507, -0.6507, 0.3914, -0.5774, -0.5774, -0.5774, 0.5774, -0.5774, -0.5774, 0.6507, -0.6507, 0.3914, 0.0, -0.7071, -0.7071, 0.0, 0.7071, -0.7071, -0.1549, 0.8528, -0.4987, -0.1549, -0.8528, -0.4987, 0.0, -0.7071, -0.7071, -0.1549, -0.8528, -0.4987, -0.004888, -0.7534, 0.6576, 0.0, -0.7071, 0.7071, -0.004888, -0.7534, 0.6576, -0.004891, 0.7534, 0.6576, 0.0, 0.7071, 0.7071, 0.0, -0.7071, 0.7071, -0.1549, 0.8528, -0.4987, 0.0, 0.7071, -0.7071, 0.0, 0.7071, 0.7071, -0.004891, 0.7534, 0.6576, -0.1549, 0.8528, -0.4987, -0.004891, 0.7534, 0.6576, -0.0389, 0.6729, 0.7387, -0.6021, 0.7721, -0.2033, -0.004888, -0.7534, 0.6576, -0.1549, -0.8528, -0.4987, -0.6021, -0.7721, -0.2033, -0.0389, -0.6729, 0.7387, -0.004891, 0.7534, 0.6576, -0.004888, -0.7534, 0.6576, -0.0389, -0.6729, 0.7387, -0.0389, 0.6729, 0.7387, -0.1549, -0.8528, -0.4987, -0.1549, 0.8528, -0.4987, -0.6021, 0.7721, -0.2033, -0.6021, -0.7721, -0.2033, -0.6021, 0.7721, -0.2033, -0.0389, 0.6729, 0.7387, 0.5729, 0.5852, 0.5739, 0.7131, 0.701, -0.001974, 0.7131, -0.701, -0.001973, 0.7131, 0.701, -0.001974, 0.5729, 0.5852, 0.5739, 0.5729, -0.5852, 0.5739, 0.7131, 0.701, -0.001974, 0.7131, -0.701, -0.001973, 0.7083, -0.706, 0.002009, 0.7083, 0.706, 0.002009, -0.0389, 0.6729, 0.7387, -0.0389, -0.6729, 0.7387, 0.5729, -0.5852, 0.5739, 0.5729, 0.5852, 0.5739, -0.0389, -0.6729, 0.7387, -0.6021, -0.7721, -0.2033, 0.7131, -0.701, -0.001973, 0.5729, -0.5852, 0.5739, -0.6021, -0.7721, -0.2033, -0.6021, 0.7721, -0.2033, -0.7059, 0.7083, -0.002003, -0.7059, -0.7083, -0.002003, -0.6021, 0.7721, -0.2033, 0.7131, 0.701, -0.001974, 0.7083, 0.706, 0.002009, -0.7059, 0.7083, -0.002003, 0.7131, -0.701, -0.001973, -0.6021, -0.7721, -0.2033, -0.7059, -0.7083, -0.002003, 0.7083, -0.706, 0.002009, 0.0, -0.7071, -0.7071, 0.1549, -0.8528, -0.4987, 0.1549, 0.8528, -0.4987, 0.0, 0.7071, -0.7071, 0.0, -0.7071, -0.7071, 0.0, -0.7071, 0.7071, 0.004888, -0.7534, 0.6576, 0.1549, -0.8528, -0.4987, 0.004888, -0.7534, 0.6576, 0.0, -0.7071, 0.7071, 0.0, 0.7071, 0.7071, 0.004891, 0.7534, 0.6576, 0.1549, 0.8528, -0.4987, 0.004891, 0.7534, 0.6576, 0.0, 0.7071, 0.7071, 0.0, 0.7071, -0.7071, 0.1549, 0.8528, -0.4987, 0.6021, 0.7721, -0.2033, 0.0389, 0.6729, 0.7387, 0.004891, 0.7534, 0.6576, 0.004888, -0.7534, 0.6576, 0.0389, -0.6729, 0.7387, 0.6021, -0.7721, -0.2033, 0.1549, -0.8528, -0.4987, 0.004891, 0.7534, 0.6576, 0.0389, 0.6729, 0.7387, 0.0389, -0.6729, 0.7387, 0.004888, -0.7534, 0.6576, 0.1549, -0.8528, -0.4987, 0.6021, -0.7721, -0.2033, 0.6021, 0.7721, -0.2033, 0.1549, 0.8528, -0.4987, 0.6021, 0.7721, -0.2033, -0.7131, 0.701, -0.001973, -0.5729, 0.5852, 0.5739, 0.0389, 0.6729, 0.7387, -0.7131, -0.701, -0.001973, -0.5729, -0.5852, 0.5739, -0.5729, 0.5852, 0.5739, -0.7131, 0.701, -0.001973, -0.7131, 0.701, -0.001973, -0.7083, 0.706, 0.002009, -0.7083, -0.706, 0.002009, -0.7131, -0.701, -0.001973, 0.0389, 0.6729, 0.7387, -0.5729, 0.5852, 0.5739, -0.5729, -0.5852, 0.5739, 0.0389, -0.6729, 0.7387, 0.0389, -0.6729, 0.7387, -0.5729, -0.5852, 0.5739, -0.7131, -0.701, -0.001973, 0.6021, -0.7721, -0.2033, 0.6021, -0.7721, -0.2033, 0.7059, -0.7083, -0.002002, 0.7059, 0.7083, -0.002002, 0.6021, 0.7721, -0.2033, 0.6021, 0.7721, -0.2033, 0.7059, 0.7083, -0.002002, -0.7083, 0.706, 0.002009, -0.7131, 0.701, -0.001973, -0.7131, -0.701, -0.001973, -0.7083, -0.706, 0.002009, 0.7059, -0.7083, -0.002002, 0.6021, -0.7721, -0.2033, 0.6507, -0.6507, 0.3914, 0.6507, 0.6507, 0.3914, 0.3002, 0.3002, 0.9054, 0.3002, -0.3002, 0.9054, -0.3002, -0.3002, 0.9054, -0.3002, 0.3002, 0.9054, -0.6507, 0.6507, 0.3914, -0.6507, -0.6507, 0.3914, -0.6507, -0.6507, 0.3914, 0.6507, -0.6507, 0.3914, 0.3002, -0.3002, 0.9054, -0.3002, -0.3002, 0.9054, 0.6507, 0.6507, 0.3914, -0.6507, 0.6507, 0.3914, -0.3002, 0.3002, 0.9054, 0.3002, 0.3002, 0.9054, 0.5774, -0.5774, -0.5774, -0.5774, -0.5774, -0.5774, -0.5773, 0.5774, -0.5773, 0.5773, 0.5774, -0.5773, 0.3015, 0.9045, 0.3015, -0.3015, 0.9045, 0.3015, 0.5773, 0.5774, -0.5773, -0.5773, 0.5774, -0.5773, -0.5773, 0.5774, -0.5773, -0.5774, -0.5774, -0.5774, -0.6507, -0.6507, 0.3914, -0.6507, 0.6507, 0.3914, 0.5774, 0.5774, -0.5774, -0.5774, 0.5774, -0.5774, -0.5774, 0.5774, 0.5774, 0.5774, 0.5774, 0.5774, -0.3015, 0.9045, 0.3015, 0.3015, 0.9045, 0.3015, 0.5774, 0.5774, 0.5774, -0.5774, 0.5774, 0.5774, 0.3015, 0.9045, 0.3015, 0.5774, 0.5774, -0.5774, 0.5774, 0.5774, -0.5774, 0.5774, 0.5774, 0.5774, -0.5774, 0.5774, -0.5774, -0.3015, 0.9045, 0.3015, -0.5774, 0.5774, 0.5774, -0.5774, 0.5774, -0.5774, 0.5774, 0.5774, -0.5774, -0.5774, 0.5774, -0.5774, -0.5774, 0.5774, -0.5774, 0.5774, 0.5774, -0.5774])] * 3)])

# ---- objects
ob_drawerbody = bpy.data.objects.new('DrawerBody', me_cube_078)
ob_drawer4 = bpy.data.objects.new('Drawer4', me_cube_001)
ob_drawer1 = bpy.data.objects.new('Drawer1', me_cube_003)
ob_drawer2 = bpy.data.objects.new('Drawer2', me_cube_004)
ob_drawer3 = bpy.data.objects.new('Drawer3', me_cube_005)

# ---- transforms, parenting, visibility, modifiers, constraints
ob_drawerbody.location = (0.0, 0.0, 0.0)
ob_drawerbody.rotation_euler = (1.571, -0.0, 0.0)
ob_drawerbody.scale = (0.01, 0.01, 0.01)
ob_drawerbody.color = (0.8, 0.8, 0.8, 1.0)
_m = ob_drawerbody.modifiers.new('Smooth by Angle', 'NODES')
_m.node_group = ng_smooth_by_angle
_m.use_pin_to_last = True
_m.show_group_selector = False
ob_drawer4.location = (0.0, 0.0, 0.0)
ob_drawer4.rotation_euler = (1.571, -0.0, 0.0)
ob_drawer4.scale = (0.01, 0.01, 0.01)
ob_drawer4.color = (0.8, 0.8, 0.8, 1.0)
_m = ob_drawer4.modifiers.new('Smooth by Angle', 'NODES')
_m.node_group = ng_smooth_by_angle
_m.use_pin_to_last = True
_m.show_group_selector = False
ob_drawer1.location = (0.0, 0.0, 0.0)
ob_drawer1.rotation_euler = (1.571, -0.0, 0.0)
ob_drawer1.scale = (0.01, 0.01, 0.01)
ob_drawer1.color = (0.8, 0.8, 0.8, 1.0)
_m = ob_drawer1.modifiers.new('Smooth by Angle', 'NODES')
_m.node_group = ng_smooth_by_angle
_m.use_pin_to_last = True
_m.show_group_selector = False
ob_drawer2.location = (0.0, 0.0, 0.0)
ob_drawer2.rotation_euler = (1.571, -0.0, 0.0)
ob_drawer2.scale = (0.01, 0.01, 0.01)
ob_drawer2.color = (0.8, 0.8, 0.8, 1.0)
_m = ob_drawer2.modifiers.new('Smooth by Angle', 'NODES')
_m.node_group = ng_smooth_by_angle
_m.use_pin_to_last = True
_m.show_group_selector = False
ob_drawer3.location = (0.0, 0.0, 0.0)
ob_drawer3.rotation_euler = (1.571, -0.0, 0.0)
ob_drawer3.scale = (0.01, 0.01, 0.01)
ob_drawer3.color = (0.8, 0.8, 0.8, 1.0)
_m = ob_drawer3.modifiers.new('Smooth by Angle', 'NODES')
_m.node_group = ng_smooth_by_angle
_m.use_pin_to_last = True
_m.show_group_selector = False

# ---- collection membership
col_collection.objects.link(ob_drawerbody)
col_collection.objects.link(ob_drawer4)
col_collection.objects.link(ob_drawer1)
col_collection.objects.link(ob_drawer2)
col_collection.objects.link(ob_drawer3)

# ---- scene / render settings (as saved in the file)
scene.frame_start = 1; scene.frame_end = 250; scene.frame_set(1)
scene.render.engine = 'BLENDER_EEVEE_NEXT'
bpy.context.view_layer.update()

# ---- added for rendering (the .blend has no active camera and no usable light): camera, sun
cam_auto = bpy.data.cameras.new('AutoCamera')
cam_auto.lens = 50.0
cam_auto.sensor_width = 36.0
cam_auto.clip_end = 1000.0
ob_auto_camera = bpy.data.objects.new('AutoCamera', cam_auto)
scene.collection.objects.link(ob_auto_camera)
ob_auto_camera.location = (1.6264, -2.00394, 1.65771)
ob_auto_camera.rotation_euler = (1.09748, -7.21219e-08, 0.694738)
scene.camera = ob_auto_camera
light_auto_sun = bpy.data.lights.new('AutoSun', 'SUN')
light_auto_sun.energy = 3.0
light_auto_sun.angle = 0.0523599
ob_auto_sun = bpy.data.objects.new('AutoSun', light_auto_sun)
scene.collection.objects.link(ob_auto_sun)
ob_auto_sun.rotation_euler = (0.872665, 0.174533, 0.523599)
bpy.context.view_layer.update()
